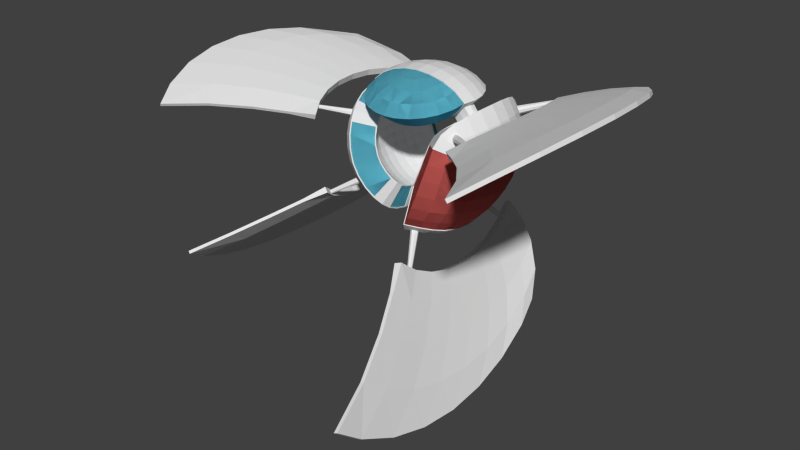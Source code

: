 # Source: motherShip3.blend  (saved by Blender 2.74.0; exported with 4.5.12 LTS)
import bpy
from mathutils import Matrix  # noqa: F401  (used for matrix-valued properties, if any)

bpy.ops.wm.read_factory_settings(use_empty=True)
scene = bpy.context.scene
scene.name = 'Scene'

# ---- collections
col_collection_1 = bpy.data.collections.new('Collection 1'); scene.collection.children.link(col_collection_1)

# ---- materials (node trees are filled in below, after node groups)
mat_shell = bpy.data.materials.new('Shell')
mat_shell.alpha_threshold = 0.0
mat_shell.use_transparent_shadow = False
mat_shell.roughness = 0.5
mat_window = bpy.data.materials.new('Window')
mat_window.alpha_threshold = 0.0
mat_window.use_transparent_shadow = False
mat_window.diffuse_color = (0.1622, 0.6473, 0.8, 1.0)
mat_window.roughness = 0.5
mat_window.line_color = (0.0, 0.0, 0.0, 1.0)
mat_forcefield = bpy.data.materials.new('ForceField')
mat_forcefield.alpha_threshold = 0.0
mat_forcefield.use_transparent_shadow = False
mat_forcefield.diffuse_color = (0.8, 0.167, 0.1491, 1.0)
mat_forcefield.roughness = 0.5
mat_hangar = bpy.data.materials.new('Hangar')
mat_hangar.alpha_threshold = 0.0
mat_hangar.use_transparent_shadow = False
mat_hangar.diffuse_color = (0.2803, 0.8, 0.7325, 1.0)
mat_hangar.roughness = 0.5

# ---- material node trees

# ---- world
world_world = bpy.data.worlds.new('World'); scene.world = world_world
world_world.color = (0.05088, 0.05088, 0.05088)
world_world.use_sun_shadow = False
world_world.sun_shadow_jitter_overblur = 0.0
world_world.cycles.sampling_method = 'MANUAL'
world_world.cycles.sample_map_resolution = 256

# ---- meshes
me_cube_022 = bpy.data.meshes.new('Cube.022')
me_cube_022.from_pydata([(3.167, -6.242, -9.09), (3.824, -6.168, -8.892), (3.353, 5.699, -9.385), (2.781, 6.215, -9.281), (3.525, -6.055, -9.095), (2.968, -6.581, -8.965), (3.948, -6.466, -8.671), (3.763, 6.143, -8.981), (3.23, 6.629, -8.85), (3.429, -6.96, -8.515), (3.648, 5.831, -9.187), (3.564, 6.447, -8.834), (2.99, 5.877, -9.389), (3.106, -6.847, -8.702), (2.911, 6.498, -9.031), (3.757, -6.767, -8.508), (5.241, -9.687, -12.22), (5.619, -9.629, -12.08), (5.177, 9.029, -12.71), (4.834, 9.325, -12.64), (5.451, -9.575, -12.22), (5.116, -9.876, -12.13), (5.681, -9.786, -11.93), (5.397, 9.257, -12.42), (5.076, 9.536, -12.33), (5.369, -10.07, -11.83), (5.342, 9.093, -12.57), (5.273, 9.428, -12.32), (4.964, 9.136, -12.72), (5.188, -10.02, -11.96), (4.898, 9.475, -12.47), (5.563, -9.957, -11.82), (4.938, -9.287, -12.56), (5.282, 2.897, -14.96), (5.422, -0.2942, -15.14), (5.014, 5.969, -14.26), (4.674, 8.796, -13.01), (5.376, -3.475, -14.81), (5.196, -6.515, -13.95), (4.653, -11.66, -10.65), (4.319, 11.25, -11.21), (6.139, -14.28, -12.93), (6.234, -11.69, -15.12), (5.746, 12.58, -13.59), (6.522, -8.343, -16.81), (6.71, -4.727, -17.84), (5.919, 9.888, -15.65), (6.306, 6.472, -17.17), (6.599, 2.816, -18.03), (6.751, -0.9617, -18.25), (5.825, -9.14, -12.22), (5.564, 8.693, -12.66), (6.411, -0.2695, -14.73), (6.346, -3.413, -14.4), (6.254, 2.884, -14.55), (5.948, 5.914, -13.87), (6.128, -6.414, -13.56), (5.19, 11.09, -10.91), (5.519, -11.46, -10.36), (6.182, 12.51, -13.44), (6.572, -14.19, -12.78), (7.122, -11.54, -14.78), (6.811, 9.776, -15.31), (7.74, -0.9369, -17.83), (7.68, -4.657, -17.44), (7.571, 2.795, -17.62), (7.241, 6.407, -16.79), (7.455, -8.231, -16.43), (8.148, -11.33, -20.27), (9.081, -11.2, -19.89), (7.897, 5.823, -20.69), (8.833, 5.746, -20.31), (8.216, 1.582, -21.7), (9.188, 1.553, -21.29), (8.343, -7.134, -21.48), (9.314, -7.056, -21.08), (8.379, -2.783, -21.96), (9.368, -2.758, -21.54), (7.466, 9.82, -18.9), (8.359, 9.698, -18.56), (7.832, -15.24, -18.28), (8.721, -15.08, -17.95), (8.144, -18.0, -15.75), (7.711, -18.1, -15.9), (7.696, 12.71, -16.51), (7.26, 12.79, -16.66), (9.886, -15.61, -23.91), (10.82, -15.48, -23.54), (9.601, 3.876, -24.39), (10.54, 3.787, -24.01), (9.944, -0.9502, -25.55), (10.92, -0.9888, -25.14), (10.09, -10.84, -25.3), (11.06, -10.75, -24.9), (10.12, -5.905, -25.85), (11.11, -5.88, -25.43), (9.127, 8.449, -22.33), (10.02, 8.312, -22.0), (9.544, -20.09, -21.62), (10.43, -19.91, -21.3), (9.833, -23.11, -18.91), (9.4, -23.21, -19.06), (9.325, 11.61, -19.77), (8.89, 11.68, -19.92), (11.65, -20.77, -26.96), (12.11, -20.7, -26.77), (11.33, 0.9971, -27.49), (11.8, 0.944, -27.31), (11.71, -4.402, -28.79), (12.19, -4.428, -28.59), (11.87, -15.44, -28.52), (12.35, -15.39, -28.32), (11.9, -9.929, -29.13), (12.39, -9.917, -28.92), (10.8, 6.126, -25.17), (11.25, 6.048, -25.02), (11.27, -25.8, -24.39), (11.71, -25.7, -24.23), (11.32, -29.11, -21.57), (10.88, -29.21, -21.72), (10.41, 9.511, -23.02), (9.978, 9.588, -23.17), (8.875, -5.659, 4.643), (9.203, -5.609, 4.036), (8.77, 6.302, 3.986), (8.269, 6.821, 4.281), (9.127, -5.477, 4.385), (8.658, -6.003, 4.715), (9.147, -5.924, 3.81), (8.764, 6.711, 3.382), (8.272, 7.197, 3.633), (8.685, -6.421, 4.093), (8.838, 6.415, 3.629), (8.507, 7.008, 3.399), (8.507, 6.486, 4.233), (8.581, -6.29, 4.447), (8.176, 7.083, 3.995), (8.909, -6.234, 3.847), (12.68, -8.919, 5.633), (12.85, -8.876, 5.264), (12.28, 9.835, 4.869), (11.98, 10.13, 5.041), (12.83, -8.81, 5.477), (12.54, -9.112, 5.667), (12.79, -9.046, 5.119), (12.23, 10.04, 4.494), (11.93, 10.32, 4.642), (12.51, -9.331, 5.284), (12.3, 9.886, 4.651), (12.07, 10.21, 4.503), (12.13, 9.946, 5.018), (12.47, -9.267, 5.502), (11.9, 10.27, 4.865), (12.64, -9.222, 5.138), (12.69, -8.489, 6.065), (14.17, 3.858, 6.782), (14.51, 0.6772, 7.01), (13.37, 6.886, 6.276), (12.14, 9.632, 5.452), (14.36, -2.527, 6.998), (13.74, -5.625, 6.699), (11.23, -10.99, 5.046), (10.54, 11.96, 4.27), (13.99, -13.48, 5.791), (15.5, -10.74, 7.124), (13.18, 13.44, 4.881), (16.77, -7.274, 7.919), (17.49, -3.588, 8.303), (14.85, 10.89, 6.393), (16.32, 7.571, 7.417), (17.26, 3.97, 8.048), (17.67, 0.2051, 8.331), (13.08, -8.382, 5.188), (12.54, 9.489, 4.584), (14.93, 0.6562, 6.018), (14.77, -2.51, 6.022), (14.58, 3.8, 5.808), (13.76, 6.788, 5.346), (14.14, -5.566, 5.764), (10.95, 11.77, 3.452), (11.64, -10.83, 4.217), (13.39, 13.35, 4.472), (14.2, -13.4, 5.377), (15.89, -10.62, 6.251), (15.25, 10.74, 5.528), (18.08, 0.1841, 7.339), (17.9, -3.564, 7.327), (17.67, 3.905, 7.075), (16.72, 7.464, 6.49), (17.16, -7.205, 6.986), (20.47, -10.04, 9.43), (20.87, -9.963, 8.499), (19.95, 7.143, 8.849), (20.35, 7.024, 7.925), (21.04, 2.967, 9.605), (21.45, 2.893, 8.633), (21.3, -5.768, 9.9), (21.71, -5.735, 8.925), (21.5, -1.384, 9.945), (21.92, -1.405, 8.952), (18.23, 11.02, 7.626), (18.64, 10.86, 6.766), (18.99, -14.09, 8.475), (19.39, -13.97, 7.606), (17.55, -17.04, 6.625), (17.34, -17.12, 7.039), (16.61, 13.74, 5.584), (16.41, 13.84, 5.992), (24.43, -14.1, 11.07), (24.83, -14.01, 10.14), (23.83, 5.427, 10.41), (24.24, 5.295, 9.49), (25.07, 0.675, 11.29), (25.48, 0.5916, 10.32), (25.37, -9.237, 11.63), (25.78, -9.195, 10.65), (25.59, -4.262, 11.69), (26.01, -4.283, 10.7), (21.88, 9.863, 8.991), (22.29, 9.688, 8.137), (22.74, -18.74, 9.958), (23.15, -18.59, 9.093), (21.16, -21.95, 8.007), (20.96, -22.03, 8.421), (20.11, 12.84, 6.83), (19.9, 12.93, 7.239), (28.02, -19.08, 12.32), (28.22, -19.03, 11.86), (27.35, 2.736, 11.59), (27.56, 2.662, 11.13), (28.74, -2.58, 12.58), (28.94, -2.627, 12.1), (29.07, -13.64, 12.96), (29.28, -13.61, 12.47), (29.31, -8.087, 13.03), (29.52, -8.097, 12.53), (25.16, 7.712, 9.987), (25.37, 7.615, 9.564), (26.13, -24.28, 11.07), (26.34, -24.2, 10.64), (24.31, -27.79, 9.234), (24.11, -27.87, 9.649), (23.24, 10.95, 8.515), (23.04, 11.05, 8.923), (-5.939, -5.088, -5.594), (-6.359, -4.997, -5.207), (-5.721, 4.915, -5.973), (-5.232, 5.322, -6.112), (-6.203, -4.915, -5.472), (-5.757, -5.38, -5.566), (-6.383, -5.241, -4.989), (-5.867, 5.304, -5.528), (-5.398, 5.688, -5.631), (-5.954, -5.677, -5.051), (-5.867, 5.038, -5.719), (-5.651, 5.549, -5.495), (-5.443, 5.048, -6.112), (-5.775, -5.596, -5.312), (-5.228, 5.564, -5.882), (-6.192, -5.501, -4.931), (-8.775, -7.881, -7.139), (-9.008, -7.816, -6.898), (-8.176, 7.78, -7.881), (-7.88, 8.013, -7.957), (-8.929, -7.778, -7.064), (-8.656, -8.044, -7.113), (-9.004, -7.945, -6.755), (-8.228, 7.981, -7.587), (-7.945, 8.2, -7.645), (-8.744, -8.196, -6.787), (-8.248, 7.841, -7.718), (-8.093, 8.119, -7.564), (-8.015, 7.861, -7.967), (-8.653, -8.16, -6.954), (-7.861, 8.141, -7.809), (-8.884, -8.093, -6.716), (-8.656, -7.559, -7.516), (-9.315, 2.652, -9.431), (-9.611, -0.01192, -9.457), (-8.736, 5.212, -9.051), (-7.916, 7.564, -8.288), (-9.576, -2.676, -9.159), (-9.247, -5.228, -8.518), (-7.837, -9.554, -6.129), (-6.899, 9.6, -7.107), (-9.89, -11.69, -7.262), (-10.66, -9.514, -8.927), (-8.789, 10.78, -8.409), (-11.36, -6.701, -10.16), (-11.74, -3.666, -10.94), (-9.773, 8.531, -9.848), (-10.75, 5.689, -10.79), (-11.43, 2.642, -11.26), (-11.77, -0.5131, -11.3), (-9.195, -7.398, -6.937), (-8.464, 7.516, -7.698), (-10.2, 0.05147, -8.784), (-10.16, -2.583, -8.499), (-9.899, 2.684, -8.768), (-9.301, 5.207, -8.417), (-9.806, -5.103, -7.891), (-7.452, 9.51, -6.56), (-8.376, -9.355, -5.597), (-9.065, 10.73, -8.135), (-10.16, -11.59, -6.996), (-11.2, -9.346, -8.353), (-10.32, 8.476, -9.263), (-12.36, -0.4497, -10.63), (-12.32, -3.566, -10.28), (-12.01, 2.667, -10.6), (-11.32, 5.675, -10.16), (-11.92, -6.567, -9.536), (-13.96, -9.128, -12.13), (-14.52, -8.985, -11.51), (-13.26, 5.215, -12.86), (-13.83, 5.191, -12.23), (-14.03, 1.679, -13.42), (-14.61, 1.697, -12.76), (-14.39, -5.61, -13.05), (-14.97, -5.503, -12.39), (-14.42, -1.967, -13.48), (-15.01, -1.904, -12.8), (-12.12, 8.542, -11.74), (-12.68, 8.477, -11.15), (-13.15, -12.42, -10.67), (-13.69, -12.24, -10.1), (-12.57, -14.72, -8.593), (-12.3, -14.82, -8.86), (-11.31, 10.97, -9.905), (-11.04, 11.02, -10.18), (-16.76, -12.64, -14.16), (-17.33, -12.49, -13.55), (-15.96, 3.659, -15.0), (-16.54, 3.624, -14.37), (-16.83, -0.3656, -15.65), (-17.42, -0.3559, -14.99), (-17.24, -8.638, -15.23), (-17.82, -8.523, -14.58), (-17.26, -4.505, -15.72), (-17.86, -4.441, -15.05), (-14.68, 7.465, -13.7), (-15.24, 7.389, -13.12), (-15.85, -16.4, -12.48), (-16.39, -16.21, -11.92), (-15.19, -18.92, -10.27), (-14.93, -19.02, -10.53), (-13.77, 10.12, -11.75), (-13.5, 10.16, -12.02), (-19.4, -16.88, -15.73), (-19.68, -16.8, -15.42), (-18.51, 1.324, -16.66), (-18.8, 1.3, -16.34), (-19.47, -3.179, -17.4), (-19.77, -3.179, -17.07), (-19.93, -12.41, -16.93), (-20.22, -12.34, -16.6), (-19.96, -7.796, -17.48), (-20.25, -7.764, -17.14), (-17.07, 5.594, -15.19), (-17.35, 5.548, -14.91), (-18.38, -21.1, -13.83), (-18.65, -21.0, -13.55), (-17.51, -23.88, -11.63), (-17.24, -23.98, -11.89), (-15.86, 8.41, -13.77), (-15.58, 8.456, -14.04), (-7.661, -4.736, 3.366), (-7.912, -4.668, 2.85), (-7.363, 5.271, 3.251), (-6.947, 5.685, 3.533), (-7.859, -4.57, 3.148), (-7.487, -5.03, 3.421), (-7.863, -4.924, 2.652), (-7.331, 5.633, 2.762), (-6.921, 6.022, 3.006), (-7.495, -5.356, 2.886), (-7.406, 5.379, 2.955), (-7.112, 5.876, 2.795), (-7.149, 5.411, 3.472), (-7.419, -5.261, 3.19), (-6.855, 5.913, 3.307), (-7.67, -5.188, 2.679), (-10.93, -7.428, 3.944), (-11.05, -7.376, 3.632), (-10.27, 8.249, 3.994), (-10.02, 8.485, 4.159), (-11.04, -7.329, 3.813), (-10.81, -7.592, 3.971), (-11.0, -7.514, 3.507), (-10.21, 8.432, 3.691), (-9.961, 8.654, 3.834), (-10.78, -7.762, 3.644), (-10.28, 8.3, 3.813), (-10.07, 8.568, 3.709), (-10.15, 8.334, 4.128), (-10.75, -7.717, 3.83), (-9.943, 8.604, 4.02), (-10.88, -7.664, 3.522), (-10.94, -7.084, 4.319), (-12.01, 3.224, 5.311), (-12.35, 0.5665, 5.375), (-11.27, 5.756, 5.025), (-10.18, 8.057, 4.478), (-12.28, -2.111, 5.255), (-11.8, -4.697, 4.915), (-9.727, -9.159, 3.429), (-8.76, 10.02, 3.63), (-12.1, -11.22, 3.867), (-13.36, -8.948, 5.026), (-10.96, 11.28, 4.103), (-14.39, -6.065, 5.77), (-14.95, -2.989, 6.198), (-12.45, 9.118, 5.215), (-13.76, 6.339, 5.9), (-14.63, 3.326, 6.264), (-15.04, 0.1797, 6.352), (-11.23, -6.957, 3.579), (-10.48, 7.975, 3.735), (-12.66, 0.591, 4.532), (-12.58, -2.055, 4.427), (-12.31, 3.217, 4.482), (-11.57, 5.714, 4.232), (-12.09, -4.608, 4.124), (-9.083, 9.896, 2.927), (-10.04, -8.991, 2.729), (-11.12, 11.21, 3.751), (-12.25, -11.14, 3.517), (-13.65, -8.814, 4.288), (-12.75, 9.03, 4.475), (-15.35, 0.2043, 5.509), (-15.26, -2.927, 5.371), (-14.94, 3.313, 5.436), (-14.07, 6.288, 5.109), (-14.69, -5.968, 4.981), (-17.58, -8.367, 6.804), (-17.88, -8.26, 6.017), (-16.85, 5.992, 6.955), (-17.16, 5.933, 6.166), (-17.86, 2.498, 7.398), (-18.17, 2.478, 6.57), (-18.22, -4.8, 7.321), (-18.53, -4.731, 6.495), (-18.32, -1.138, 7.509), (-18.63, -1.114, 6.666), (-15.32, 9.245, 6.132), (-15.63, 9.147, 5.395), (-16.37, -11.74, 5.913), (-16.67, -11.6, 5.178), (-15.15, -14.16, 4.313), (-14.99, -14.24, 4.663), (-13.85, 11.56, 4.582), (-13.69, 11.62, 4.934), (-21.0, -11.75, 7.892), (-21.3, -11.63, 7.107), (-20.18, 4.571, 8.063), (-20.49, 4.501, 7.276), (-21.32, 0.5942, 8.585), (-21.63, 0.5659, 7.759), (-21.73, -7.688, 8.499), (-22.04, -7.611, 7.673), (-21.84, -3.533, 8.721), (-22.15, -3.508, 7.878), (-18.43, 8.291, 7.104), (-18.74, 8.182, 6.371), (-19.63, -15.6, 6.854), (-19.94, -15.45, 6.124), (-18.29, -18.25, 5.165), (-18.14, -18.33, 5.515), (-16.83, 10.82, 5.47), (-16.66, 10.88, 5.821), (-24.12, -15.88, 8.636), (-24.27, -15.82, 8.245), (-23.2, 2.343, 8.826), (-23.36, 2.301, 8.435), (-24.47, -2.106, 9.419), (-24.63, -2.125, 9.006), (-24.94, -11.34, 9.322), (-25.09, -11.3, 8.91), (-25.06, -6.709, 9.575), (-25.21, -6.697, 9.154), (-21.24, 6.516, 7.746), (-21.4, 6.454, 7.382), (-22.58, -20.21, 7.466), (-22.74, -20.12, 7.104), (-21.06, -23.11, 5.871), (-20.9, -23.2, 6.221), (-19.53, 9.241, 6.7), (-19.37, 9.302, 7.051)], [], [(4, 1, 17, 20), (8, 24, 30, 14), (3, 14, 30, 19), (0, 16, 21, 5), (9, 25, 31, 15), (3, 19, 28, 12), (11, 27, 24, 8), (15, 31, 22, 6), (2, 12, 28, 18), (9, 13, 29, 25), (4, 20, 16, 0), (7, 10, 26, 23), (1, 6, 22, 17), (7, 23, 27, 11), (10, 2, 18, 26), (13, 5, 21, 29), (42, 80, 83, 41), (65, 73, 71, 66), (43, 85, 78, 46), (62, 79, 84, 59), (49, 76, 74, 45), (61, 81, 69, 67), (47, 70, 72, 48), (64, 75, 77, 63), (34, 52, 54, 33), (33, 54, 55, 35), (35, 55, 51, 36), (36, 51, 57, 40), (37, 38, 56, 53), (38, 32, 50, 56), (32, 39, 58, 50), (34, 37, 53, 52), (39, 41, 60, 58), (56, 67, 64, 53), (36, 46, 47, 35), (55, 66, 62, 51), (33, 48, 49, 34), (38, 44, 42, 32), (52, 63, 65, 54), (40, 43, 46, 36), (53, 64, 63, 52), (37, 45, 44, 38), (34, 49, 45, 37), (50, 61, 67, 56), (57, 59, 43, 40), (51, 62, 59, 57), (35, 47, 48, 33), (32, 42, 41, 39), (54, 65, 66, 55), (58, 60, 61, 50), (77, 95, 91, 73), (71, 89, 97, 79), (84, 102, 103, 85), (69, 87, 93, 75), (68, 86, 98, 80), (74, 92, 86, 68), (82, 100, 99, 81), (78, 96, 88, 70), (41, 83, 82, 60), (60, 82, 81, 61), (48, 72, 76, 49), (46, 78, 70, 47), (67, 69, 75, 64), (45, 74, 68, 44), (66, 71, 79, 62), (44, 68, 80, 42), (63, 77, 73, 65), (59, 84, 85, 43), (96, 114, 106, 88), (90, 108, 112, 94), (91, 109, 107, 89), (101, 119, 118, 100), (97, 115, 120), (98, 116, 119, 101), (99, 117, 105, 87), (102, 97, 120), (70, 88, 90, 72), (75, 93, 95, 77), (76, 94, 92, 74), (85, 103, 96, 78), (81, 99, 87, 69), (80, 98, 101, 83), (79, 97, 102, 84), (83, 101, 100, 82), (73, 91, 89, 71), (72, 90, 94, 76), (112, 113, 111, 110), (116, 117, 118, 119), (104, 105, 117, 116), (110, 111, 105, 104), (114, 121, 120, 115), (106, 114, 115, 107), (108, 106, 107, 109), (112, 108, 109, 113), (100, 118, 117, 99), (92, 110, 104, 86), (86, 104, 116, 98), (87, 105, 111, 93), (102, 120, 121, 103), (89, 107, 115, 97), (95, 113, 109, 91), (88, 106, 108, 90), (93, 111, 113, 95), (94, 112, 110, 92), (126, 142, 139, 123), (130, 136, 152, 146), (125, 141, 152, 136), (122, 127, 143, 138), (131, 137, 153, 147), (125, 134, 150, 141), (133, 130, 146, 149), (137, 128, 144, 153), (124, 140, 150, 134), (131, 147, 151, 135), (126, 122, 138, 142), (129, 145, 148, 132), (123, 139, 144, 128), (129, 133, 149, 145), (132, 148, 140, 124), (135, 151, 143, 127), (164, 163, 205, 202), (187, 188, 193, 195), (165, 168, 200, 207), (184, 181, 206, 201), (171, 167, 196, 198), (183, 189, 191, 203), (169, 170, 194, 192), (186, 185, 199, 197), (156, 155, 176, 174), (155, 157, 177, 176), (157, 158, 173, 177), (158, 162, 179, 173), (159, 175, 178, 160), (160, 178, 172, 154), (154, 172, 180, 161), (156, 174, 175, 159), (161, 180, 182, 163), (178, 175, 186, 189), (158, 157, 169, 168), (177, 173, 184, 188), (155, 156, 171, 170), (160, 154, 164, 166), (174, 176, 187, 185), (162, 158, 168, 165), (175, 174, 185, 186), (159, 160, 166, 167), (156, 159, 167, 171), (172, 178, 189, 183), (179, 162, 165, 181), (173, 179, 181, 184), (157, 155, 170, 169), (154, 161, 163, 164), (176, 177, 188, 187), (180, 172, 183, 182), (199, 195, 213, 217), (193, 201, 219, 211), (206, 207, 225, 224), (191, 197, 215, 209), (190, 202, 220, 208), (196, 190, 208, 214), (204, 203, 221, 222), (200, 192, 210, 218), (163, 182, 204, 205), (182, 183, 203, 204), (170, 171, 198, 194), (168, 169, 192, 200), (189, 186, 197, 191), (167, 166, 190, 196), (188, 184, 201, 193), (166, 164, 202, 190), (185, 187, 195, 199), (181, 165, 207, 206), (218, 210, 228, 236), (212, 216, 234, 230), (213, 211, 229, 231), (223, 222, 240, 241), (121, 96, 103), (220, 223, 241, 238), (221, 209, 227, 239), (114, 96, 121), (192, 194, 212, 210), (197, 199, 217, 215), (198, 196, 214, 216), (207, 200, 218, 225), (203, 191, 209, 221), (202, 205, 223, 220), (201, 206, 224, 219), (205, 204, 222, 223), (195, 193, 211, 213), (194, 198, 216, 212), (234, 232, 233, 235), (238, 241, 240, 239), (226, 238, 239, 227), (232, 226, 227, 233), (236, 237, 242, 243), (228, 229, 237, 236), (230, 231, 229, 228), (234, 235, 231, 230), (222, 221, 239, 240), (214, 208, 226, 232), (208, 220, 238, 226), (209, 215, 233, 227), (224, 225, 243, 242), (211, 219, 237, 229), (217, 213, 231, 235), (210, 212, 230, 228), (215, 217, 235, 233), (216, 214, 232, 234), (236, 243, 218), (243, 225, 218), (219, 242, 237), (224, 242, 219), (248, 264, 261, 245), (252, 258, 274, 268), (247, 263, 274, 258), (244, 249, 265, 260), (253, 259, 275, 269), (247, 256, 272, 263), (255, 252, 268, 271), (259, 250, 266, 275), (246, 262, 272, 256), (253, 269, 273, 257), (248, 244, 260, 264), (251, 267, 270, 254), (245, 261, 266, 250), (251, 255, 271, 267), (254, 270, 262, 246), (257, 273, 265, 249), (286, 285, 327, 324), (309, 310, 315, 317), (287, 290, 322, 329), (306, 303, 328, 323), (293, 289, 318, 320), (305, 311, 313, 325), (291, 292, 316, 314), (308, 307, 321, 319), (278, 277, 298, 296), (277, 279, 299, 298), (279, 280, 295, 299), (280, 284, 301, 295), (281, 297, 300, 282), (282, 300, 294, 276), (276, 294, 302, 283), (278, 296, 297, 281), (283, 302, 304, 285), (300, 297, 308, 311), (280, 279, 291, 290), (299, 295, 306, 310), (277, 278, 293, 292), (282, 276, 286, 288), (296, 298, 309, 307), (284, 280, 290, 287), (297, 296, 307, 308), (281, 282, 288, 289), (278, 281, 289, 293), (294, 300, 311, 305), (301, 284, 287, 303), (295, 301, 303, 306), (279, 277, 292, 291), (276, 283, 285, 286), (298, 299, 310, 309), (302, 294, 305, 304), (321, 317, 335, 339), (315, 323, 341, 333), (328, 329, 347, 346), (313, 319, 337, 331), (312, 324, 342, 330), (318, 312, 330, 336), (326, 325, 343, 344), (322, 314, 332, 340), (285, 304, 326, 327), (304, 305, 325, 326), (292, 293, 320, 316), (290, 291, 314, 322), (311, 308, 319, 313), (289, 288, 312, 318), (310, 306, 323, 315), (288, 286, 324, 312), (307, 309, 317, 321), (303, 287, 329, 328), (340, 332, 350, 358), (334, 338, 356, 352), (335, 333, 351, 353), (345, 344, 362, 363), (341, 364, 359), (342, 345, 363, 360), (343, 331, 349, 361), (346, 364, 341), (314, 316, 334, 332), (319, 321, 339, 337), (320, 318, 336, 338), (329, 322, 340, 347), (325, 313, 331, 343), (324, 327, 345, 342), (323, 328, 346, 341), (327, 326, 344, 345), (317, 315, 333, 335), (316, 320, 338, 334), (356, 354, 355, 357), (360, 363, 362, 361), (348, 360, 361, 349), (354, 348, 349, 355), (358, 359, 364, 365), (350, 351, 359, 358), (352, 353, 351, 350), (356, 357, 353, 352), (344, 343, 361, 362), (336, 330, 348, 354), (330, 342, 360, 348), (331, 337, 355, 349), (346, 347, 365, 364), (333, 341, 359, 351), (339, 335, 353, 357), (332, 334, 352, 350), (337, 339, 357, 355), (338, 336, 354, 356), (370, 367, 383, 386), (374, 390, 396, 380), (369, 380, 396, 385), (366, 382, 387, 371), (375, 391, 397, 381), (369, 385, 394, 378), (377, 393, 390, 374), (381, 397, 388, 372), (368, 378, 394, 384), (375, 379, 395, 391), (370, 386, 382, 366), (373, 376, 392, 389), (367, 372, 388, 383), (373, 389, 393, 377), (376, 368, 384, 392), (379, 371, 387, 395), (408, 446, 449, 407), (431, 439, 437, 432), (409, 451, 444, 412), (428, 445, 450, 425), (415, 442, 440, 411), (427, 447, 435, 433), (413, 436, 438, 414), (430, 441, 443, 429), (400, 418, 420, 399), (399, 420, 421, 401), (401, 421, 417, 402), (402, 417, 423, 406), (403, 404, 422, 419), (404, 398, 416, 422), (398, 405, 424, 416), (400, 403, 419, 418), (405, 407, 426, 424), (422, 433, 430, 419), (402, 412, 413, 401), (421, 432, 428, 417), (399, 414, 415, 400), (404, 410, 408, 398), (418, 429, 431, 420), (406, 409, 412, 402), (419, 430, 429, 418), (403, 411, 410, 404), (400, 415, 411, 403), (416, 427, 433, 422), (423, 425, 409, 406), (417, 428, 425, 423), (401, 413, 414, 399), (398, 408, 407, 405), (420, 431, 432, 421), (424, 426, 427, 416), (443, 461, 457, 439), (437, 455, 463, 445), (450, 468, 469, 451), (435, 453, 459, 441), (434, 452, 464, 446), (440, 458, 452, 434), (448, 466, 465, 447), (444, 462, 454, 436), (407, 449, 448, 426), (426, 448, 447, 427), (414, 438, 442, 415), (412, 444, 436, 413), (433, 435, 441, 430), (411, 440, 434, 410), (432, 437, 445, 428), (410, 434, 446, 408), (429, 443, 439, 431), (425, 450, 451, 409), (462, 480, 472, 454), (456, 474, 478, 460), (457, 475, 473, 455), (467, 485, 484, 466), (365, 347, 340), (464, 482, 485, 467), (465, 483, 471, 453), (358, 365, 340), (436, 454, 456, 438), (441, 459, 461, 443), (442, 460, 458, 440), (451, 469, 462, 444), (447, 465, 453, 435), (446, 464, 467, 449), (445, 463, 468, 450), (449, 467, 466, 448), (439, 457, 455, 437), (438, 456, 460, 442), (478, 479, 477, 476), (482, 483, 484, 485), (470, 471, 483, 482), (476, 477, 471, 470), (480, 487, 486, 481), (472, 480, 481, 473), (474, 472, 473, 475), (478, 474, 475, 479), (466, 484, 483, 465), (458, 476, 470, 452), (452, 470, 482, 464), (453, 471, 477, 459), (468, 486, 487, 469), (455, 473, 481, 463), (461, 479, 475, 457), (454, 472, 474, 456), (459, 477, 479, 461), (460, 478, 476, 458), (480, 462, 487), (487, 462, 469), (463, 481, 486), (468, 463, 486)])
me_cube_022.materials.append(mat_shell)
me_cube_022.use_remesh_preserve_volume = False
me_cube_022.use_remesh_preserve_attributes = False
me_cube_022.use_mirror_vertex_groups = False
me_cube_022.update()
me_cube_003 = bpy.data.meshes.new('Cube.003')
me_cube_003.from_pydata([(5.965, -1.524, 5.881), (2.353, -1.819, 5.584), (2.44, -1.201, 5.712), (5.078, -3.069, 7.517), (5.021, -2.674, 4.905), (3.53, -1.155, 5.19), (1.803, -2.337, 8.953), (1.204, -1.562, 5.961), (4.306, -2.292, 4.215), (6.376, -3.393, 6.309), (-2.401e-10, -1.898, 9.208), (3.389, -2.047, 5.005), (5.289, -1.732, 7.794), (5.27, -1.347, 5.18), (5.684, -3.026, 5.57), (3.522, -2.723, 8.387), (6.688, -1.709, 6.657), (4.519, -1.154, 4.451), (1.864, -1.864, 9.051), (1.246, -1.246, 6.027), (3.653, -1.798, 8.579), (-2.401e-10, -1.269, 6.132), (3.152, -3.584, 8.209), (5.015, -4.405, 5.284), (2.104, -2.393, 5.465), (3.017, -2.873, 4.834), (4.522, -4.306, 7.261), (1.619, -2.778, 8.861), (4.43, -3.892, 4.653), (1.08, -1.857, 5.9), (3.799, -3.337, 3.999), (5.63, -4.941, 5.988), (2.567, -4.321, 8.057), (3.034, -4.218, 3.816), (1.713, -2.885, 5.363), (2.44, -3.576, 4.689), (0.882, -2.11, 5.848), (3.657, -5.361, 7.043), (1.324, -3.158, 8.783), (4.5, -6.247, 5.718), (3.537, -4.919, 4.44), (4.005, -5.568, 5.044), (1.807, -4.885, 7.94), (2.722, -6.435, 4.864), (2.062, -4.874, 3.681), (1.696, -4.11, 4.578), (2.543, -6.16, 6.877), (0.9396, -3.45, 8.723), (3.063, -7.222, 5.516), (0.624, -2.304, 5.808), (2.402, -5.685, 4.282), (1.204, -3.261, 5.285), (0.9237, -5.237, 7.867), (0.9492, -5.263, 3.6), (0.6141, -3.496, 5.237), (0.8367, -4.436, 4.511), (1.256, -6.65, 6.776), (0.4908, -3.634, 8.684), (0.3235, -2.426, 5.783), (1.418, -7.799, 5.397), (1.104, -6.137, 4.188), (1.254, -6.948, 4.758), (0.0, -7.071, 4.733), (0.0, -5.356, 3.581), (0.0, -2.468, 5.774), (0.0, -6.244, 4.166), (0.0, -7.94, 5.368), (0.0, -3.699, 8.671), (0.0, -6.797, 6.746), (0.0, -4.534, 4.491), (0.0, -3.573, 5.221), (0.0, -5.353, 7.843), (5.965, -1.524, 5.881), (2.353, -1.819, 5.584), (2.44, -1.201, 5.712), (5.078, -3.069, 7.517), (5.021, -2.674, 4.905), (3.53, -1.155, 5.19), (1.803, -2.337, 8.953), (1.204, -1.562, 5.961), (4.306, -2.292, 4.215), (6.376, -3.393, 6.309), (-2.401e-10, -1.898, 9.208), (3.389, -2.047, 5.005), (5.289, -1.732, 7.794), (5.27, -1.347, 5.18), (5.684, -3.026, 5.57), (3.522, -2.723, 8.387), (6.688, -1.709, 6.657), (4.519, -1.154, 4.451), (1.864, -1.864, 9.051), (1.246, -1.246, 6.027), (3.653, -1.798, 8.579), (-2.401e-10, -1.269, 6.132), (3.152, -3.584, 8.209), (5.015, -4.405, 5.284), (2.104, -2.393, 5.465), (3.017, -2.873, 4.834), (4.522, -4.306, 7.261), (1.619, -2.778, 8.861), (4.43, -3.892, 4.653), (1.08, -1.857, 5.9), (3.799, -3.337, 3.999), (5.63, -4.941, 5.988), (2.567, -4.321, 8.057), (3.034, -4.218, 3.816), (1.713, -2.885, 5.363), (2.44, -3.576, 4.689), (0.882, -2.11, 5.848), (3.657, -5.361, 7.043), (1.324, -3.158, 8.783), (4.5, -6.247, 5.718), (3.537, -4.919, 4.44), (4.005, -5.568, 5.044), (1.807, -4.885, 7.94), (2.722, -6.435, 4.864), (2.062, -4.874, 3.681), (1.696, -4.11, 4.578), (2.543, -6.16, 6.877), (0.9396, -3.45, 8.723), (3.063, -7.222, 5.516), (0.624, -2.304, 5.808), (2.402, -5.685, 4.282), (1.204, -3.261, 5.285), (0.9237, -5.237, 7.867), (0.9492, -5.263, 3.6), (0.6141, -3.496, 5.237), (0.8367, -4.436, 4.511), (1.256, -6.65, 6.776), (0.4908, -3.634, 8.684), (0.3235, -2.426, 5.783), (1.418, -7.799, 5.397), (1.104, -6.137, 4.188), (1.254, -6.948, 4.758), (0.0, -7.071, 4.733), (0.0, -5.356, 3.581), (0.0, -2.468, 5.774), (0.0, -6.244, 4.166), (0.0, -7.94, 5.368), (0.0, -3.699, 8.671), (0.0, -6.797, 6.746), (0.0, -4.534, 4.491), (0.0, -3.573, 5.221), (0.0, -5.353, 7.843)], [], [(0, 14, 9, 16), (1, 7, 29, 24), (4, 8, 30, 28), (33, 44, 50, 40), (25, 24, 34, 35), (22, 26, 37, 32), (42, 46, 56, 52), (44, 53, 60, 50), (32, 37, 46, 42), (2, 19, 7, 1), (21, 7, 19), (5, 2, 1, 11), (16, 9, 3, 12), (0, 13, 4, 14), (20, 12, 3, 15), (5, 11, 8, 17), (18, 20, 15, 6), (13, 17, 8, 4), (14, 4, 28, 23), (7, 21, 29), (11, 1, 24, 25), (9, 31, 26, 3), (24, 29, 36, 34), (26, 31, 39, 37), (28, 30, 33, 40), (31, 23, 41, 39), (21, 36, 29), (14, 23, 31, 9), (15, 3, 26, 22), (11, 25, 30, 8), (6, 15, 22, 27), (41, 40, 50, 43), (36, 21, 49), (41, 43, 48, 39), (35, 34, 51, 45), (35, 45, 44, 33), (32, 42, 47, 38), (34, 36, 49, 51), (37, 39, 48, 46), (28, 40, 41, 23), (22, 32, 38, 27), (25, 35, 33, 30), (47, 42, 52, 57), (48, 59, 56, 46), (43, 50, 60, 61), (49, 21, 58), (43, 61, 59, 48), (45, 51, 54, 55), (45, 55, 53, 44), (54, 70, 69, 55), (21, 64, 58), (53, 55, 69, 63), (58, 64, 70, 54), (57, 52, 71, 67), (59, 66, 68, 56), (52, 56, 68, 71), (61, 60, 65, 62), (61, 62, 66, 59), (49, 58, 54, 51), (60, 53, 63, 65), (10, 27, 38), (18, 6, 10), (10, 6, 27), (10, 38, 47), (10, 47, 57), (57, 67, 10), (72, 88, 81, 86), (73, 96, 101, 79), (76, 100, 102, 80), (105, 112, 122, 116), (97, 107, 106, 96), (94, 104, 109, 98), (114, 124, 128, 118), (116, 122, 132, 125), (104, 114, 118, 109), (74, 73, 79, 91), (93, 91, 79), (77, 83, 73, 74), (88, 84, 75, 81), (72, 86, 76, 85), (92, 87, 75, 84), (77, 89, 80, 83), (90, 78, 87, 92), (85, 76, 80, 89), (86, 95, 100, 76), (79, 101, 93), (83, 97, 96, 73), (81, 75, 98, 103), (96, 106, 108, 101), (98, 109, 111, 103), (100, 112, 105, 102), (103, 111, 113, 95), (93, 101, 108), (86, 81, 103, 95), (87, 94, 98, 75), (83, 80, 102, 97), (78, 99, 94, 87), (113, 115, 122, 112), (108, 121, 93), (113, 111, 120, 115), (107, 117, 123, 106), (107, 105, 116, 117), (104, 110, 119, 114), (106, 123, 121, 108), (109, 118, 120, 111), (100, 95, 113, 112), (94, 99, 110, 104), (97, 102, 105, 107), (119, 129, 124, 114), (120, 118, 128, 131), (115, 133, 132, 122), (121, 130, 93), (115, 120, 131, 133), (117, 127, 126, 123), (117, 116, 125, 127), (126, 127, 141, 142), (93, 130, 136), (125, 135, 141, 127), (130, 126, 142, 136), (129, 139, 143, 124), (131, 128, 140, 138), (124, 143, 140, 128), (133, 134, 137, 132), (133, 131, 138, 134), (121, 123, 126, 130), (132, 137, 135, 125), (82, 110, 99), (90, 82, 78), (82, 99, 78), (82, 119, 110), (82, 129, 119), (129, 82, 139)])
me_cube_003.materials.append(mat_window)
me_cube_003.use_remesh_preserve_volume = False
me_cube_003.use_remesh_preserve_attributes = False
me_cube_003.use_mirror_vertex_groups = False
me_cube_003.update()
me_cube_002 = bpy.data.meshes.new('Cube.002')
me_cube_002.from_pydata([(3.227, -8.194, -7.385), (7.341, -8.194, 3.333), (7.117, 8.877, 1.584), (7.341, 8.194, 3.333), (3.227, 8.194, -7.385), (10.48, -2.518e-06, -4.022), (10.3, 2.277, -3.953), (11.11, -2.958e-06, -1.827), (11.2, -3.065e-06, 2.622), (8.869, -6.454, -3.404), (7.971, 6.341, -5.284), (8.022, 2.157, -7.772), (5.575, 5.744, -8.291), (11.0, 2.079, 2.576), (10.37, 4.381, -1.669), (9.459, 6.341, -1.407), (9.732, 6.077, 0.5808), (9.459, -6.341, -1.407), (11.16, -2.157, 0.4082), (10.61, -4.215, 0.4427), (9.732, -6.077, 0.5808), (8.022, -2.157, -7.772), (7.971, -6.341, -5.284), (6.843, -6.077, -6.943), (4.229, -8.877, -5.94), (7.117, -8.877, 1.584), (6.664, 9.335, -0.3339), (4.229, 8.877, -5.94), (6.76, 8.023, -4.776), (8.559, 7.659, 0.9267), (4.681, -7.147, -7.746), (6.76, -8.023, -4.776), (7.623, -8.165, -2.926), (8.559, -7.659, 0.9267), (6.025, 9.5, -2.313), (5.176, -9.335, -4.211), (6.025, -9.5, -2.313), (9.761, 4.46, -3.747), (8.869, 6.454, -3.404), (7.623, 8.165, -2.926), (9.319, 2.237, -5.973), (9.481, -2.015e-06, -6.079), (8.819, 4.381, -5.696), (6.455, 2.079, -9.273), (8.162, -1.479e-06, -7.91), (7.587, 4.215, -7.427), (6.122, 4.034, -8.863), (6.843, 6.077, -6.943), (5.741, 7.659, -6.416), (6.569, -5.305e-07, -9.438), (4.681, 7.147, -7.746), (11.36, -3.279e-06, 0.4169), (10.92, 2.237, -1.797), (11.16, 2.157, 0.4082), (8.22, 8.023, -0.9742), (10.61, 4.215, 0.4427), (10.48, 4.034, 2.494), (9.692, 5.744, 2.434), (8.663, 7.147, 2.628), (10.3, -2.277, -3.953), (9.761, -4.46, -3.747), (10.92, -2.237, -1.797), (10.37, -4.381, -1.669), (11.0, -2.079, 2.576), (8.22, -8.023, -0.9742), (10.48, -4.034, 2.494), (9.692, -5.744, 2.434), (8.663, -7.147, 2.628), (9.319, -2.237, -5.973), (8.819, -4.381, -5.696), (6.455, -2.079, -9.273), (7.587, -4.215, -7.427), (6.122, -4.034, -8.863), (5.741, -7.659, -6.416), (5.575, -5.744, -8.291), (6.664, -9.335, -0.3339), (5.176, 9.335, -4.211), (2.331, -5.064, -3.341), (1.802, -4.662, -4.184), (2.868, -5.324, -2.36), (3.349, -5.417, -1.286), (3.71, -5.324, -0.1653), (3.968, -5.064, 0.923), (4.142, -4.662, 1.903), (1.802, 4.666, -4.187), (2.331, 5.064, -3.341), (2.868, 5.324, -2.36), (3.349, 5.417, -1.286), (3.71, 5.324, -0.1653), (3.968, 5.064, 0.923), (4.141, 4.666, 1.906), (3.227, -8.194, -7.385), (7.341, -8.194, 3.333), (7.117, 8.877, 1.584), (7.341, 8.194, 3.333), (3.227, 8.194, -7.385), (10.48, -2.518e-06, -4.022), (10.3, 2.277, -3.953), (11.11, -2.958e-06, -1.827), (11.2, -3.065e-06, 2.622), (8.869, -6.454, -3.404), (7.971, 6.341, -5.284), (8.022, 2.157, -7.772), (5.575, 5.744, -8.291), (11.0, 2.079, 2.576), (10.37, 4.381, -1.669), (9.459, 6.341, -1.407), (9.732, 6.077, 0.5808), (9.459, -6.341, -1.407), (11.16, -2.157, 0.4082), (10.61, -4.215, 0.4427), (9.732, -6.077, 0.5808), (8.022, -2.157, -7.772), (7.971, -6.341, -5.284), (6.843, -6.077, -6.943), (4.229, -8.877, -5.94), (7.117, -8.877, 1.584), (6.664, 9.335, -0.3339), (4.229, 8.877, -5.94), (6.76, 8.023, -4.776), (8.559, 7.659, 0.9267), (4.681, -7.147, -7.746), (6.76, -8.023, -4.776), (7.623, -8.165, -2.926), (8.559, -7.659, 0.9267), (6.025, 9.5, -2.313), (5.176, -9.335, -4.211), (6.025, -9.5, -2.313), (9.761, 4.46, -3.747), (8.869, 6.454, -3.404), (7.623, 8.165, -2.926), (9.319, 2.237, -5.973), (9.481, -2.015e-06, -6.079), (8.819, 4.381, -5.696), (6.455, 2.079, -9.273), (8.162, -1.479e-06, -7.91), (7.587, 4.215, -7.427), (6.122, 4.034, -8.863), (6.843, 6.077, -6.943), (5.741, 7.659, -6.416), (6.569, -5.305e-07, -9.438), (4.681, 7.147, -7.746), (11.36, -3.279e-06, 0.4169), (10.92, 2.237, -1.797), (11.16, 2.157, 0.4082), (8.22, 8.023, -0.9742), (10.61, 4.215, 0.4427), (10.48, 4.034, 2.494), (9.692, 5.744, 2.434), (8.663, 7.147, 2.628), (10.3, -2.277, -3.953), (9.761, -4.46, -3.747), (10.92, -2.237, -1.797), (10.37, -4.381, -1.669), (11.0, -2.079, 2.576), (8.22, -8.023, -0.9742), (10.48, -4.034, 2.494), (9.692, -5.744, 2.434), (8.663, -7.147, 2.628), (9.319, -2.237, -5.973), (8.819, -4.381, -5.696), (6.455, -2.079, -9.273), (7.587, -4.215, -7.427), (6.122, -4.034, -8.863), (5.741, -7.659, -6.416), (5.575, -5.744, -8.291), (6.664, -9.335, -0.3339), (5.176, 9.335, -4.211), (2.331, -5.064, -3.341), (1.802, -4.662, -4.184), (2.868, -5.324, -2.36), (3.349, -5.417, -1.286), (3.71, -5.324, -0.1653), (3.968, -5.064, 0.923), (4.142, -4.662, 1.903), (1.802, 4.666, -4.187), (2.331, 5.064, -3.341), (2.868, 5.324, -2.36), (3.349, 5.417, -1.286), (3.71, 5.324, -0.1653), (3.968, 5.064, 0.923), (4.141, 4.666, 1.906)], [], [(9, 32, 31, 22), (59, 60, 69, 68), (59, 61, 62, 60), (76, 28, 48, 27), (75, 64, 33, 25), (23, 73, 30, 74), (22, 31, 73, 23), (5, 41, 40, 6), (6, 40, 42, 37), (37, 42, 10, 38), (38, 10, 28, 39), (41, 44, 11, 40), (40, 11, 45, 42), (42, 45, 47, 10), (10, 47, 48, 28), (44, 49, 43, 11), (11, 43, 46, 45), (45, 46, 12, 47), (47, 12, 50, 48), (5, 6, 52, 7), (7, 52, 53, 51), (51, 53, 13, 8), (6, 37, 14, 52), (52, 14, 55, 53), (53, 55, 56, 13), (37, 38, 15, 14), (14, 15, 16, 55), (55, 16, 57, 56), (38, 39, 54, 15), (15, 54, 29, 16), (16, 29, 58, 57), (5, 7, 61, 59), (60, 62, 17, 9), (9, 17, 64, 32), (7, 51, 18, 61), (61, 18, 19, 62), (62, 19, 20, 17), (17, 20, 33, 64), (51, 8, 63, 18), (18, 63, 65, 19), (19, 65, 66, 20), (20, 66, 67, 33), (5, 59, 68, 41), (41, 68, 21, 44), (44, 21, 70, 49), (68, 69, 71, 21), (21, 71, 72, 70), (60, 9, 22, 69), (69, 22, 23, 71), (71, 23, 74, 72), (36, 35, 31, 32), (35, 24, 73, 31), (24, 0, 30, 73), (36, 32, 64, 75), (25, 33, 67, 1), (34, 26, 54, 39), (26, 2, 29, 54), (2, 3, 58, 29), (34, 39, 28, 76), (27, 48, 50, 4), (84, 85, 27, 4), (27, 85, 86, 76), (76, 86, 87, 34), (34, 87, 88, 26), (26, 88, 89, 2), (2, 89, 90, 3), (1, 83, 82, 25), (25, 82, 81, 75), (75, 81, 80, 36), (36, 80, 79, 35), (35, 79, 77, 24), (24, 77, 78, 0), (100, 113, 122, 123), (150, 159, 160, 151), (150, 151, 153, 152), (167, 118, 139, 119), (166, 116, 124, 155), (114, 165, 121, 164), (113, 114, 164, 122), (96, 97, 131, 132), (97, 128, 133, 131), (128, 129, 101, 133), (129, 130, 119, 101), (132, 131, 102, 135), (131, 133, 136, 102), (133, 101, 138, 136), (101, 119, 139, 138), (135, 102, 134, 140), (102, 136, 137, 134), (136, 138, 103, 137), (138, 139, 141, 103), (96, 98, 143, 97), (98, 142, 144, 143), (142, 99, 104, 144), (97, 143, 105, 128), (143, 144, 146, 105), (144, 104, 147, 146), (128, 105, 106, 129), (105, 146, 107, 106), (146, 147, 148, 107), (129, 106, 145, 130), (106, 107, 120, 145), (107, 148, 149, 120), (96, 150, 152, 98), (151, 100, 108, 153), (100, 123, 155, 108), (98, 152, 109, 142), (152, 153, 110, 109), (153, 108, 111, 110), (108, 155, 124, 111), (142, 109, 154, 99), (109, 110, 156, 154), (110, 111, 157, 156), (111, 124, 158, 157), (96, 132, 159, 150), (132, 135, 112, 159), (135, 140, 161, 112), (159, 112, 162, 160), (112, 161, 163, 162), (151, 160, 113, 100), (160, 162, 114, 113), (162, 163, 165, 114), (127, 123, 122, 126), (126, 122, 164, 115), (115, 164, 121, 91), (127, 166, 155, 123), (116, 92, 158, 124), (125, 130, 145, 117), (117, 145, 120, 93), (93, 120, 149, 94), (125, 167, 119, 130), (118, 95, 141, 139), (175, 95, 118, 176), (118, 167, 177, 176), (167, 125, 178, 177), (125, 117, 179, 178), (117, 93, 180, 179), (93, 94, 181, 180), (92, 116, 173, 174), (116, 166, 172, 173), (166, 127, 171, 172), (127, 126, 170, 171), (126, 115, 168, 170), (115, 91, 169, 168)])
me_cube_002.materials.append(mat_forcefield)
me_cube_002.materials.append(mat_shell)
me_cube_002.materials.append(mat_hangar)
me_cube_002.use_remesh_preserve_volume = False
me_cube_002.use_remesh_preserve_attributes = False
me_cube_002.use_mirror_vertex_groups = False
me_cube_002.update()
me_cube_005 = bpy.data.meshes.new('Cube.005')
me_cube_005.from_pydata([(1.864, -4.612, -4.187), (4.187, -4.612, 1.864), (4.02, 5.015, 0.895), (4.187, 4.612, 1.864), (1.864, 4.612, -4.187), (7.346, -8.09, 3.272), (1.264, -1.264, 6.124), (3.582, -1.173, 5.273), (5.236, -1.715, 7.71), (4.679, 3.241, 3.144), (5.234, -1.173, 3.639), (2.409, 5.686, -9.588), (9.181, 2.058, 6.386), (8.774, 3.993, 6.057), (9.181, -2.058, 6.386), (6.845, -1.534, 4.761), (1.902, 1.534, -8.116), (8.207, -5.686, 5.517), (8.774, -3.993, 6.057), (2.469, -3.993, -10.37), (2.551, -2.058, -10.89), (2.469, 3.993, -10.37), (2.551, 2.058, -10.89), (1.373, -3.241, -5.467), (1.408, -2.276, -5.912), (1.373, 3.241, -5.467), (1.408, 2.276, -5.912), (1.481, 1.207e-07, -6.317), (1.454, -1.173, -6.207), (5.234, 1.173, 3.639), (5.002, 2.276, 3.451), (5.918, -1.423e-06, -2.272), (5.817, 1.286, -2.233), (6.278, -1.671e-06, -1.032), (6.316, -1.961e-06, 1.481), (5.01, -3.646, -1.923), (4.503, 3.582, -2.985), (4.532, 1.218, -4.391), (3.144, 3.241, -4.679), (6.207, 1.173, 1.454), (5.855, 2.475, -0.9427), (5.343, 3.582, -0.7947), (5.497, 3.433, 0.3281), (5.343, -3.582, -0.7947), (6.306, -1.218, 0.2306), (5.993, -2.381, 0.2501), (5.497, -3.433, 0.3281), (4.532, -1.218, -4.391), (4.503, -3.582, -2.985), (3.866, -3.433, -3.922), (2.389, -5.015, -3.355), (4.02, -5.015, 0.895), (3.764, 5.273, -0.1886), (2.389, 5.015, -3.355), (2.319, 3.135, -5.208), (2.607, 1.15, -5.855), (2.489, -2.221, -5.589), (2.319, -3.135, -5.208), (3.819, 4.532, -2.698), (4.835, 4.326, 0.5235), (2.64, -4.031, -4.371), (3.819, -4.532, -2.698), (4.306, -4.613, -1.653), (4.835, -4.326, 0.5235), (5.208, 3.135, 2.319), (5.589, 2.221, 2.489), (5.855, -1.15, 2.607), (5.589, -2.221, 2.489), (4.371, 4.031, 2.64), (2.475, -1.218, 5.804), (1.151, 4.509, 4.55), (2.239, 4.036, 4.55), (3.277, 3.277, 4.55), (3.066, 3.066, 4.782), (2.519, 0.0, 5.906), (3.433, 2.276, 5.015), (5.28, -0.5973, 3.671), (4.584, 0.5949, 4.55), (1.467, 0.5973, -6.261), (2.574, 1.048, -10.98), (4.573, 2.018, -10.27), (4.365, 3.897, -9.803), (4.654, 6.559e-08, -10.45), (2.574, -1.048, -10.98), (5.897, -1.505, 5.952), (2.409, -5.686, -9.588), (4.068, -5.499, -9.135), (9.805, 3.897, 4.367), (9.137, 5.499, 4.07), (10.27, -2.018, 4.575), (9.262, -1.048, 6.442), (7.668, -7.072, 4.634), (9.137, -5.499, 4.07), (4.632, 7.072, -7.666), (10.45, -3.067e-06, 4.656), (10.89, 2.058, 2.553), (9.59, 5.686, 2.411), (8.573, 7.072, 2.601), (10.89, -2.058, 2.553), (8.573, -7.072, 2.601), (6.384, -2.058, -9.179), (6.055, -3.993, -8.772), (1.847, -1.847, 8.954), (7.346, 8.09, 3.272), (8.485, -6.568, 3.78), (1.88, 3.511e-07, 9.11), (3.618, -1.781, 8.487), (5.33, 3.511e-07, 7.846), (5.9, 3.274, 6.653), (4.791, 4.791, 6.653), (6.591, 1.682, 6.653), (1.682, 6.591, 6.653), (6.702, 0.8697, 6.653), (5.236, 1.715, 7.71), (5.018, 3.328, 7.332), (2.598, 6.331e-07, -11.08), (1.919, -0.7812, -8.188), (5.203, -1.328, 5.251), (6.591, -1.682, 6.653), (5.897, 1.505, 5.952), (5.278, 2.929, 5.952), (2.584, 4.657, 5.251), (1.328, 5.203, 5.251), (1.505, 5.897, 5.952), (6.093, 0.6892, 4.237), (5.29, 0.6865, 5.251), (4.287, 4.287, 5.952), (3.782, 3.782, 5.251), (1.936, 1.578e-07, -8.258), (6.099, 0.0, 5.951), (6.906, 0.7813, 4.802), (3.404, 5.366, -1.307), (2.924, -5.273, -2.379), (3.404, -5.366, -1.307), (1.454, 1.173, -6.207), (2.653, -2.028e-07, -5.959), (1.467, -0.5973, -6.261), (2.607, -1.15, -5.855), (5.855, 1.15, 2.607), (5.28, 0.5973, 3.671), (5.002, -2.276, 3.451), (4.679, -3.241, 3.144), (4.371, -4.031, 2.64), (5.208, -3.135, 2.319), (5.514, 2.519, -2.117), (5.01, 3.646, -1.923), (4.306, 4.613, -1.653), (5.264, 1.264, -3.374), (5.356, -1.138e-06, -3.434), (4.982, 2.475, -3.217), (3.639, 1.173, -5.234), (4.611, -8.354e-07, -4.469), (4.286, 2.381, -4.196), (3.451, 2.276, -5.002), (3.866, 3.433, -3.922), (2.489, 2.221, -5.589), (3.243, 4.326, -3.624), (3.703, -5.327e-07, -5.327), (2.64, 4.031, -4.371), (6.417, -1.852e-06, 0.2355), (5.959, -1.989e-06, 2.653), (6.17, 1.264, -1.015), (6.306, 1.218, 0.2306), (4.643, 4.532, -0.5503), (5.993, 2.381, 0.2501), (5.912, 2.276, 1.408), (5.467, 3.241, 1.373), (4.887, 4.031, 1.482), (5.817, -1.286, -2.233), (5.514, -2.519, -2.117), (6.17, -1.264, -1.015), (5.855, -2.475, -0.9427), (6.207, -1.173, 1.454), (4.643, -4.532, -0.5503), (5.912, -2.276, 1.408), (5.467, -3.241, 1.373), (4.887, -4.031, 1.482), (5.264, -1.264, -3.374), (4.982, -2.475, -3.217), (3.639, -1.173, -5.234), (4.286, -2.381, -4.196), (3.451, -2.276, -5.002), (3.243, -4.326, -3.624), (3.144, -3.241, -4.679), (3.764, -5.273, -0.1886), (2.924, 5.273, -2.379), (2.154, 3.744, -4.837), (2.154, -3.744, -4.837), (1.482, 4.031, -4.887), (4.837, 3.744, 2.154), (1.482, -4.031, -4.887), (4.837, -3.744, 2.154), (4.584, -0.5949, 4.55), (4.509, -1.151, 4.55), (1.286, 0.0, 6.231), (3.646, 0.0, 5.366), (4.036, 2.239, 4.55), (4.509, 1.151, 4.55), (2.276, 3.433, 5.015), (1.264, 1.264, 6.124), (2.475, 1.218, 5.804), (1.218, 2.475, 5.804), (2.381, 2.381, 5.505), (3.582, 1.173, 5.273), (1.173, 3.582, 5.273), (5.327, -1.841e-06, 3.704), (4.663, 0.0, 4.55), (2.599, -7.072, -8.571), (8.207, 5.686, 5.517), (7.668, 7.072, 4.634), (6.384, 2.058, -9.179), (6.055, 3.993, -8.772), (6.497, -5.132e-07, -9.342), (5.515, 5.686, -8.205), (4.068, 5.499, -9.135), (11.08, -3.019e-06, 2.599), (10.27, 2.018, 4.575), (10.37, 3.993, 2.471), (10.37, -3.993, 2.471), (9.805, -3.897, 4.367), (9.59, -5.686, 2.411), (4.573, -2.018, -10.27), (4.365, -3.897, -9.803), (5.515, -5.686, -8.205), (4.632, -7.072, -7.666), (3.27, -8.09, -7.344), (3.778, 6.568, -8.483), (3.778, -6.568, -8.483), (2.599, 7.072, -8.571), (8.485, 6.568, 3.78), (3.683, 3.511e-07, 8.635), (3.274, 5.9, 6.653), (3.328, 5.018, 7.332), (4.482, 4.482, 6.993), (1.847, 1.847, 8.954), (3.618, 1.781, 8.487), (1.781, 3.618, 8.487), (3.481, 3.481, 8.049), (1.715, 5.236, 7.71), (9.345, -2.807e-06, 6.499), (9.262, 1.048, 6.442), (6.817, 3.511e-07, 6.653), (6.702, -0.8697, 6.653), (5.203, 1.328, 5.251), (5.29, -0.6865, 5.251), (1.902, -1.534, -8.116), (6.093, -0.6892, 4.237), (4.657, 2.584, 5.251), (1.919, 0.7812, -8.188), (2.929, 5.279, 5.952), (6.968, -2.407e-06, 4.844), (6.906, -0.7813, 4.802), (5.996, -0.7782, 5.951), (5.996, 0.7782, 5.951), (6.845, 1.534, 4.761), (3.27, 8.09, -7.344), (2.312, 2.312, 5.33), (2.406, 1.183, 5.62), (1.183, 2.406, 5.62), (1.229, 1.229, 5.93), (3.824, 4.996, 0.929), (3.99, 4.597, 1.896), (1.252, 0.0, 6.034), (4.528, 1.157, 4.351), (4.048, 2.248, 4.351), (4.503, -0.6482, 4.375), (4.528, -1.157, 4.351), (4.688, -3.629, 2.087), (4.179, -4.007, 2.688), (5.048, -3.04, 2.247), (5.675, 1.115, 2.527), (5.777, -1.9e-06, 2.572), (4.737, -3.907, 1.438), (2.087, -3.629, -4.688), (1.307, -4.007, -4.794), (4.737, 3.907, 1.438), (4.688, 3.629, 2.087), (4.174, 4.471, -1.602), (4.501, 4.393, -0.5336), (2.558, 3.907, -4.238), (3.142, 4.193, -3.514), (2.087, 3.629, -4.688), (7.194, 8.156, 3.339), (1.307, 4.007, -4.794), (2.572, -1.611e-07, -5.777), (2.527, -1.115, -5.675), (1.229, -1.229, 5.93), (3.477, -1.138, 5.106), (3.572, -5.25, -0.1388), (4.501, -4.393, -0.5336), (3.34, -2.209, -4.85), (3.044, -3.144, -4.536), (3.521, -1.137, -5.076), (3.583, -5.076e-07, -5.167), (4.147, -2.313, -4.069), (4.822, -2.406, -3.119), (5.339, -2.45, -2.049), (5.095, -1.229, -3.273), (9.234, 2.091, 6.618), (8.819, 4.06, 6.283), (5.633, -1.252, -2.162), (5.184, -1.098e-06, -3.331), (9.06, -2.054, 6.512), (9.234, -2.091, 6.618), (4.461, -8.354e-07, -4.337), (5.297, -3.144, 1.334), (5.727, -2.209, 1.37), (6.013, -1.137, 1.417), (5.671, -2.406, -0.9092), (8.077, 5.693, 5.638), (5.174, 1.181, 3.79), (5.976, -1.229, -0.9775), (5.297, 3.144, 1.334), (5.727, 2.209, 1.37), (5.805, 2.313, 0.2489), (6.109, 1.183, 0.2322), (6.217, -1.774e-06, 0.2379), (5.976, 1.229, -0.9775), (3.521, 1.137, -5.076), (3.34, 2.209, -4.85), (3.742, 3.331, -3.803), (2.412, 2.155, -5.417), (4.147, 2.313, -4.069), (4.822, 2.406, -3.119), (5.339, 2.45, -2.049), (5.095, 1.229, -3.273), (4.851, 3.54, -1.862), (4.491, -3.2, 3.2), (4.813, -2.238, 3.504), (1.368, -0.6449, -6.094), (4.813, 2.238, 3.504), (5.417, 2.155, 2.412), (5.041, 1.15, 3.688), (5.731, -1.343e-06, -2.2), (5.633, 1.252, -2.162), (4.36, 3.477, -2.892), (3.702, 4.393, -2.615), (3.044, 3.144, -4.536), (2.247, 3.04, -5.048), (6.081, -1.59e-06, -0.9934), (5.671, 2.406, -0.9092), (5.175, 3.477, -0.768), (5.325, 3.331, 0.322), (4.687, 4.193, 0.5089), (6.12, -1.889e-06, 1.443), (6.013, 1.137, 1.417), (4.851, -3.54, -1.862), (4.174, -4.471, -1.602), (6.109, -1.183, 0.2322), (5.805, -2.313, 0.2489), (5.325, -3.331, 0.322), (4.687, -4.193, 0.5089), (5.175, -3.477, -0.768), (4.36, -3.477, -2.892), (3.702, -4.393, -2.615), (3.742, -3.331, -3.803), (3.824, -4.996, 0.929), (2.412, -2.155, -5.417), (2.247, -3.04, -5.048), (5.048, 3.04, 2.247), (5.675, -1.115, 2.527), (5.417, -2.155, 2.412), (2.406, -1.183, 5.62), (2.45, 0.0, 5.718), (2.248, 4.048, 4.351), (1.157, 4.528, 4.351), (3.289, 3.289, 4.351), (3.332, 2.208, 4.856), (2.974, 2.974, 4.63), (1.442, 1.198e-07, -6.121), (1.368, 0.6449, -6.094), (2.377, 2.054, -10.9), (1.309, 1.181, -6.278), (4.752, 7.234e-09, -10.67), (2.454, -1.065, -11.19), (2.231, 5.693, -9.591), (1.232, 2.238, -5.824), (2.454, 1.065, -11.19), (2.286, -5.794, -9.763), (4.154, -5.613, -9.328), (5.174, -1.181, 3.79), (2.351, -4.06, -10.57), (2.351, 4.06, -10.57), (1.232, -2.238, -5.824), (11.12, 2.1, 2.598), (9.794, 5.803, 2.458), (8.753, 7.221, 2.654), (9.33, 5.613, 4.156), (11.12, -2.1, 2.598), (10.49, -2.06, 4.671), (6.189, -4.074, -8.954), (6.526, -2.1, -9.368), (2.435, 2.091, -11.09), (8.819, -4.06, 6.283), (8.233, -5.794, 5.73), (2.435, -2.091, -11.09), (1.196, -3.2, -5.383), (1.196, 3.2, -5.383), (7.336, 8.297, 3.393), (4.457, 3.977, -10.01), (4.669, 2.06, -10.48), (8.753, -7.221, 2.654), (8.664, -6.707, 3.86), (10.01, 3.977, 4.459), (10.67, -3.174e-06, 4.754), (9.33, -5.613, 4.156), (7.666, -7.235, 4.809), (6.074, 3.371, 6.659), (4.933, 4.933, 6.656), (6.784, 1.735, 6.662), (6.899, 0.8971, 6.663), (5.341, 1.75, 7.877), (5.436, 3.515e-07, 8.016), (5.119, 3.396, 7.491), (9.312, -1.065, 6.676), (2.484, 6.375e-07, -11.29), (1.309, -1.181, -6.278), (1.278, -1.151, -6.114), (1.753, -0.8399, -8.282), (5.4, 2.999, 5.81), (1.553, 0.831, -7.244), (2.654, 4.779, 5.109), (1.543, 6.032, 5.809), (1.734, 6.784, 6.661), (3.881, 3.881, 5.108), (4.288, 4.114, 2.761), (4.179, 4.007, 2.688), (1.553, -0.831, -7.244), (2.231, -5.693, -9.591), (1.227, -3.28, -5.518), (1.34, -4.107, -4.914), (2.423, -7.112, -8.546), (6.032, 1.543, 5.809), (1.365, 5.338, 5.108), (4.503, 0.6482, 4.375), (5.375, 0.8347, 5.147), (4.386, 4.386, 5.809), (7.52, 7.112, 4.733), (4.094, 4.721, 1.947), (6.001, 0.8303, 4.345), (1.814, 1.542e-07, -8.417), (6.847, 0.844, 4.982), (6.032, -1.543, 5.809), (6.784, -1.735, 6.662), (1.882, -1.882, 9.148), (3.218, 5.342, -1.235), (2.747, -5.25, -2.287), (3.218, -5.342, -1.235), (2.22, -4.996, -3.249), (1.697, -4.597, -4.079), (3.99, -4.597, 1.896), (3.572, 5.25, -0.1388), (2.22, 4.996, -3.249), (1.697, 4.597, -4.079), (1.74, 4.721, -4.187), (3.687, -1.816, 8.671), (5.341, -1.75, 7.877), (5.338, -1.366, 5.108), (4.491, 3.2, 3.2), (5.041, -1.15, 3.688), (5.092, -0.6416, 3.619), (2.558, -3.907, -4.238), (7.336, -8.297, 3.393), (3.114, -8.156, -7.292), (3.477, 1.138, 5.106), (3.54, 4.826e-10, 5.197), (1.138, 3.477, 5.106), (2.208, 3.332, 4.856), (5.163, -1.746e-06, 3.59), (5.092, 0.6416, 3.619), (4.52, 1.931e-08, 4.41), (8.233, 5.794, 5.73), (7.666, 7.235, 4.809), (6.641, -5.479e-07, -9.534), (6.526, 2.1, -9.368), (6.189, 4.074, -8.954), (5.635, 5.803, -8.377), (4.154, 5.613, -9.328), (11.32, -3.11e-06, 2.645), (10.59, -4.074, 2.517), (10.01, -3.977, 4.459), (9.794, -5.803, 2.458), (5.635, -5.803, -8.377), (4.73, -7.221, -7.826), (3.183, -8.297, -7.426), (2.481, -7.235, -8.7), (3.858, 6.706, -8.662), (4.669, -2.06, -10.48), (4.457, -3.977, -10.01), (2.481, 7.235, -8.7), (3.858, -6.706, -8.662), (8.664, 6.706, 3.86), (3.396, 5.119, 7.491), (4.574, 4.574, 7.145), (1.882, 1.882, 9.148), (3.687, 1.816, 8.671), (3.752, 3.511e-07, 8.823), (1.816, 3.687, 8.671), (3.549, 3.549, 8.224), (1.75, 5.341, 7.877), (3.371, 6.074, 6.659), (9.402, -2.805e-06, 6.732), (9.312, 1.065, 6.676), (7.017, 3.557e-07, 6.662), (6.899, -0.8971, 6.663), (1.339, 4.114, -4.921), (5.338, 1.366, 5.108), (5.375, -0.8347, 5.147), (6.001, -0.8303, 4.345), (4.779, 2.654, 5.109), (2.999, 5.4, 5.81), (1.225, 3.285, -5.527), (6.991, -2.341e-06, 5.043), (6.847, -0.844, 4.982), (6.156, -0.8537, 5.858), (2.747, 5.25, -2.287), (3.114, 8.156, -7.292), (3.183, 8.297, -7.426), (1.74, -4.712, -4.181), (1.278, 1.151, -6.114), (2.377, -2.054, -10.9), (1.753, 0.8399, -8.282), (3.142, -4.193, -3.514), (2.527, 1.115, -5.675), (4.384, -1.183, -4.26), (2.286, 5.794, -9.763), (4.609, 3.285, 3.288), (4.384, 1.183, -4.26), (4.73, 7.221, -7.826), (10.49, 2.06, 4.671), (10.59, 4.074, 2.517), (1.915, 3.511e-07, 9.307), (2.423, 7.112, -8.546), (6.299, -6.675e-09, 5.938), (6.156, 0.8537, 5.858), (9.06, 2.054, 6.512), (7.208, -8.158, 3.337), (4.097, -4.713, 1.942), (4.289, -4.108, 2.754), (7.534, -7.114, 4.73), (4.61, -3.281, 3.279), (8.09, -5.697, 5.635), (3.915, 5.114, 0.951), (3.656, -5.374, -0.142), (4.926, -2.291, 3.587), (4.926, 2.291, 3.587), (3.915, -5.114, 0.951), (1.261, 2.291, -5.962), (1.261, -2.291, -5.962), (3.294, 5.468, -1.265), (2.812, -5.374, -2.341), (3.294, -5.468, -1.265), (2.273, -5.114, -3.326), (3.656, 5.374, -0.142), (2.273, 5.114, -3.326), (2.812, 5.374, -2.341), (8.682, 3.997, 6.185), (2.315, -3.997, -10.4), (2.315, 3.997, -10.4), (8.682, -3.997, 6.185), (-1.864, -4.612, -4.187), (-4.187, -4.612, 1.864), (-4.02, 5.015, 0.895), (-4.187, 4.612, 1.864), (-1.864, 4.612, -4.187), (-5.503, -7.709, -0.2741), (-6.121, -6.742, 2.727), (-5.503, 7.709, -0.2741), (-1.264, -1.264, 6.124), (-3.582, -1.173, 5.273), (-5.236, -1.715, 7.71), (-4.679, 3.241, 3.144), (-5.234, -1.173, 3.639), (-2.007, 4.738, -7.99), (-7.651, 1.715, 5.322), (-7.312, 3.328, 5.047), (-7.651, -1.715, 5.322), (-6.845, -1.534, 4.761), (-1.902, 1.534, -8.116), (-6.839, -4.738, 4.598), (-7.312, -3.328, 5.047), (-2.058, -3.328, -8.64), (-2.126, -1.715, -9.071), (-2.058, 3.328, -8.64), (-2.126, 1.715, -9.071), (-1.373, -3.241, -5.467), (-1.408, -2.276, -5.912), (-1.373, 3.241, -5.467), (-1.408, 2.276, -5.912), (-1.481, 1.207e-07, -6.317), (-1.454, -1.173, -6.207), (-5.234, 1.173, 3.639), (-5.002, 2.276, 3.451), (-5.918, -1.423e-06, -2.272), (-5.817, 1.286, -2.233), (-6.278, -1.671e-06, -1.032), (-6.316, -1.961e-06, 1.481), (-5.01, -3.646, -1.923), (-4.503, 3.582, -2.985), (-4.532, 1.218, -4.391), (-3.144, 3.241, -4.679), (-6.207, 1.173, 1.454), (-5.855, 2.475, -0.9427), (-5.343, 3.582, -0.7947), (-5.497, 3.433, 0.3281), (-5.343, -3.582, -0.7947), (-6.306, -1.218, 0.2306), (-5.993, -2.381, 0.2501), (-5.497, -3.433, 0.3281), (-4.532, -1.218, -4.391), (-4.503, -3.582, -2.985), (-3.866, -3.433, -3.922), (-2.389, -5.015, -3.355), (-4.02, -5.015, 0.895), (-3.764, 5.273, -0.1886), (-2.389, 5.015, -3.355), (-2.319, 3.135, -5.208), (-2.607, 1.15, -5.855), (-2.489, -2.221, -5.589), (-2.319, -3.135, -5.208), (-3.819, 4.532, -2.698), (-4.835, 4.326, 0.5235), (-2.64, -4.031, -4.371), (-3.819, -4.532, -2.698), (-4.306, -4.613, -1.653), (-4.835, -4.326, 0.5235), (-5.208, 3.135, 2.319), (-5.589, 2.221, 2.489), (-5.855, -1.15, 2.607), (-5.589, -2.221, 2.489), (-4.371, 4.031, 2.64), (-2.475, -1.218, 5.804), (-1.151, 4.509, 4.55), (-2.239, 4.036, 4.55), (-3.277, 3.277, 4.55), (-3.066, 3.066, 4.782), (-2.519, 0.0, 5.906), (-3.433, 2.276, 5.015), (-5.28, -0.5973, 3.671), (-4.584, 0.5949, 4.55), (-1.467, 0.5973, -6.261), (-2.145, 0.8732, -9.151), (-3.811, 1.681, -8.558), (-3.638, 3.247, -8.169), (-3.879, 5.466e-08, -8.71), (-2.145, -0.8732, -9.151), (-5.897, -1.505, 5.952), (-2.007, -4.738, -7.99), (-3.39, -4.583, -7.612), (-8.171, 3.247, 3.64), (-7.614, 4.583, 3.392), (-8.559, -1.681, 3.813), (-7.719, -0.8732, 5.368), (-6.39, -5.893, 3.861), (-7.614, -4.583, 3.392), (-8.651, -1.729e-06, -3.319), (-6.625, 1.781, -6.417), (-5.583, 6.625, -3.942), (-6.266, 3.481, -6.132), (-3.86, 5.893, -6.388), (-9.177, -2.091e-06, -1.507), (-8.712, -2.556e-06, 3.88), (-9.218, 1.781, 0.3388), (-9.073, 1.715, 2.128), (-8.76, 3.481, 0.3672), (-7.068, 6.324, 0.767), (-7.992, 4.738, 2.009), (-7.144, 5.893, 2.168), (-6.295, -6.743, -2.415), (-9.073, -1.715, 2.128), (-7.811, -5.236, -1.16), (-7.068, -6.324, 0.767), (-7.144, -5.893, 2.168), (-6.582, -5.236, -4.362), (-5.32, -1.715, -7.649), (-6.266, -3.481, -6.132), (-5.651, -5.018, -5.732), (-5.045, -3.328, -7.31), (-4.741, -6.324, -5.297), (-1.847, -1.847, 8.954), (-4.976, 7.845, -1.908), (-6.121, 6.742, 2.727), (-3.492, 7.331, -4.903), (-7.071, -5.473, 3.15), (-1.88, 3.511e-07, 9.11), (-3.618, -1.781, 8.487), (-5.33, 3.511e-07, 7.846), (-5.9, 3.274, 6.653), (-4.791, 4.791, 6.653), (-6.591, 1.682, 6.653), (-1.682, 6.591, 6.653), (-6.702, 0.8697, 6.653), (-5.236, 1.715, 7.71), (-5.018, 3.328, 7.332), (-2.165, 5.276e-07, -9.233), (-1.919, -0.7812, -8.188), (-5.203, -1.328, 5.251), (-6.591, -1.682, 6.653), (-5.897, 1.505, 5.952), (-5.278, 2.929, 5.952), (-2.584, 4.657, 5.251), (-1.328, 5.203, 5.251), (-1.505, 5.897, 5.952), (-6.093, 0.6892, 4.237), (-5.29, 0.6865, 5.251), (-4.287, 4.287, 5.952), (-3.782, 3.782, 5.251), (-1.936, 1.578e-07, -8.258), (-6.099, 0.0, 5.951), (-6.906, 0.7813, 4.802), (0.0, 4.661, 4.55), (0.0, 0.0, 6.339), (0.0, 3.646, 5.366), (0.0, 1.207e-07, -6.455), (0.0, 0.5972, -6.398), (-3.404, 5.366, -1.307), (0.0, -1.88, 9.11), (0.0, 5.33, 7.846), (0.0, 1.88, 9.11), (0.0, 3.683, 8.635), (-3.492, -7.331, -4.903), (-4.976, -7.845, -1.908), (0.0, 5.379, 5.251), (0.0, 0.7811, -8.366), (-2.924, -5.273, -2.379), (-3.404, -5.366, -1.307), (0.0, 1.578e-07, -8.439), (-1.454, 1.173, -6.207), (-2.653, -2.028e-07, -5.959), (-1.467, -0.5973, -6.261), (-2.607, -1.15, -5.855), (-5.855, 1.15, 2.607), (-5.28, 0.5973, 3.671), (-5.002, -2.276, 3.451), (-4.679, -3.241, 3.144), (-4.371, -4.031, 2.64), (-5.208, -3.135, 2.319), (-5.514, 2.519, -2.117), (-5.01, 3.646, -1.923), (-4.306, 4.613, -1.653), (-5.264, 1.264, -3.374), (-5.356, -1.138e-06, -3.434), (-4.982, 2.475, -3.217), (-3.639, 1.173, -5.234), (-4.611, -8.354e-07, -4.469), (-4.286, 2.381, -4.196), (-3.451, 2.276, -5.002), (-3.866, 3.433, -3.922), (-2.489, 2.221, -5.589), (-3.243, 4.326, -3.624), (-3.703, -5.327e-07, -5.327), (-2.64, 4.031, -4.371), (-6.417, -1.852e-06, 0.2355), (-5.959, -1.989e-06, 2.653), (-6.17, 1.264, -1.015), (-6.306, 1.218, 0.2306), (-4.643, 4.532, -0.5503), (-5.993, 2.381, 0.2501), (-5.912, 2.276, 1.408), (-5.467, 3.241, 1.373), (-4.887, 4.031, 1.482), (-5.817, -1.286, -2.233), (-5.514, -2.519, -2.117), (-6.17, -1.264, -1.015), (-5.855, -2.475, -0.9427), (-6.207, -1.173, 1.454), (-4.643, -4.532, -0.5503), (-5.912, -2.276, 1.408), (-5.467, -3.241, 1.373), (-4.887, -4.031, 1.482), (-5.264, -1.264, -3.374), (-4.982, -2.475, -3.217), (-3.639, -1.173, -5.234), (-4.286, -2.381, -4.196), (-3.451, -2.276, -5.002), (-3.243, -4.326, -3.624), (-3.144, -3.241, -4.679), (-3.764, -5.273, -0.1886), (-2.924, 5.273, -2.379), (-2.154, 3.744, -4.837), (-2.154, -3.744, -4.837), (-1.482, 4.031, -4.887), (-4.837, 3.744, 2.154), (-1.482, -4.031, -4.887), (-4.837, -3.744, 2.154), (-4.584, -0.5949, 4.55), (-4.509, -1.151, 4.55), (-1.286, 0.0, 6.231), (0.0, -1.286, 6.231), (-3.646, 0.0, 5.366), (-4.036, 2.239, 4.55), (-4.509, 1.151, 4.55), (-2.276, 3.433, 5.015), (0.0, 1.286, 6.231), (-1.264, 1.264, 6.124), (-2.475, 1.218, 5.804), (0.0, 2.519, 5.906), (-1.218, 2.475, 5.804), (-2.381, 2.381, 5.505), (-3.582, 1.173, 5.273), (-1.173, 3.582, 5.273), (-5.327, -1.841e-06, 3.704), (-4.663, 0.0, 4.55), (0.0, -0.5972, -6.398), (-2.166, -5.893, -7.142), (-6.839, 4.738, 4.598), (-6.39, 5.893, 3.861), (-8.503, 1.88, -3.262), (-8.06, 3.683, -3.092), (-7.324, 5.33, -2.81), (-6.295, 6.743, -2.415), (-7.695, 1.847, -4.931), (-7.829, -1.313e-06, -5.018), (-7.283, 3.618, -4.702), (-5.32, 1.715, -7.649), (-6.582, 5.236, -4.362), (-6.74, -8.701e-07, -6.531), (-5.045, 3.328, -7.31), (-5.651, 5.018, -5.732), (-4.741, 6.324, -5.297), (-5.414, -4.276e-07, -7.785), (-4.596, 4.738, -6.838), (-3.39, 4.583, -7.612), (-9.38, -2.357e-06, 0.3459), (-9.234, -2.516e-06, 2.166), (-9.019, 1.847, -1.482), (-8.559, 3.618, -1.376), (-7.811, 5.236, -1.16), (-6.788, 6.625, -0.8028), (-8.559, 1.681, 3.813), (-8.036, 5.018, 0.4813), (-8.642, 3.328, 2.059), (-8.503, -1.88, -3.262), (-8.06, -3.683, -3.092), (-7.324, -5.33, -2.81), (-9.019, -1.847, -1.482), (-9.218, -1.781, 0.3388), (-8.559, -3.618, -1.376), (-6.788, -6.625, -0.8028), (-8.76, -3.481, 0.3672), (-8.642, -3.328, 2.059), (-8.036, -5.018, 0.4813), (-8.171, -3.247, 3.64), (-7.992, -4.738, 2.009), (-7.695, -1.847, -4.931), (-7.283, -3.618, -4.702), (-6.625, -1.781, -6.417), (-5.583, -6.625, -3.942), (-3.811, -1.681, -8.558), (-3.638, -3.247, -8.169), (-4.596, -4.738, -6.838), (-3.86, -5.893, -6.388), (-4.274, -7.709, -3.476), (-2.725, -6.742, -6.12), (-5.877, -7.331, 1.31), (-5.877, 7.331, 1.31), (-4.274, 7.709, -3.476), (-3.148, 5.473, -7.07), (-3.148, -5.473, -7.07), (-2.166, 5.893, -7.142), (-7.071, 5.473, 3.15), (0.0, 3.511e-07, 9.269), (-3.683, 3.511e-07, 8.635), (-3.274, 5.9, 6.653), (-3.328, 5.018, 7.332), (-4.482, 4.482, 6.993), (0.0, 6.814, 6.653), (-1.847, 1.847, 8.954), (-3.618, 1.781, 8.487), (-1.781, 3.618, 8.487), (-3.481, 3.481, 8.049), (-1.715, 5.236, 7.71), (-7.788, -2.339e-06, 5.416), (-7.719, 0.8732, 5.368), (-6.817, 3.511e-07, 6.653), (-6.702, -0.8697, 6.653), (-5.203, 1.328, 5.251), (-5.29, -0.6865, 5.251), (0.0, 6.097, 5.952), (-1.902, -1.534, -8.116), (-6.093, -0.6892, 4.237), (0.0, -0.7811, -8.366), (-4.657, 2.584, 5.251), (-1.919, 0.7812, -8.188), (-2.929, 5.279, 5.952), (-6.968, -2.407e-06, 4.844), (-6.906, -0.7813, 4.802), (-5.996, -0.7782, 5.951), (-5.996, 0.7782, 5.951), (-6.845, 1.534, 4.761), (-2.725, 6.742, -6.12), (-2.312, 2.312, 5.33), (-2.406, 1.183, 5.62), (-1.183, 2.406, 5.62), (-1.229, 1.229, 5.93), (0.0, 2.45, 5.718), (0.0, 1.252, 6.034), (-3.824, 4.996, 0.929), (-3.99, 4.597, 1.896), (-1.252, 0.0, 6.034), (-4.528, 1.157, 4.351), (-4.048, 2.248, 4.351), (-4.503, -0.6482, 4.375), (-4.528, -1.157, 4.351), (-4.688, -3.629, 2.087), (-4.179, -4.007, 2.688), (-5.048, -3.04, 2.247), (-5.675, 1.115, 2.527), (-5.777, -1.9e-06, 2.572), (-4.737, -3.907, 1.438), (-5.487, -7.905, -0.2379), (-2.087, -3.629, -4.688), (-1.307, -4.007, -4.794), (-4.737, 3.907, 1.438), (-4.688, 3.629, 2.087), (-4.174, 4.471, -1.602), (-4.501, 4.393, -0.5336), (-2.558, 3.907, -4.238), (-3.142, 4.193, -3.514), (-2.087, 3.629, -4.688), (-5.995, 6.797, 2.782), (-1.307, 4.007, -4.794), (-2.572, -1.611e-07, -5.777), (-2.527, -1.115, -5.675), (-1.229, -1.229, 5.93), (-3.477, -1.138, 5.106), (-3.572, -5.25, -0.1388), (-4.501, -4.393, -0.5336), (-3.34, -2.209, -4.85), (-3.044, -3.144, -4.536), (-3.521, -1.137, -5.076), (-3.583, -5.076e-07, -5.167), (-4.147, -2.313, -4.069), (-4.822, -2.406, -3.119), (-5.339, -2.45, -2.049), (-5.095, -1.229, -3.273), (-7.695, 1.743, 5.515), (-7.349, 3.384, 5.236), (-5.633, -1.252, -2.162), (-5.184, -1.098e-06, -3.331), (-7.55, -1.712, 5.426), (-7.695, -1.743, 5.515), (-4.461, -8.354e-07, -4.337), (-5.297, -3.144, 1.334), (-5.727, -2.209, 1.37), (-6.013, -1.137, 1.417), (-5.671, -2.406, -0.9092), (-6.731, 4.744, 4.699), (-5.174, 1.181, 3.79), (-5.976, -1.229, -0.9775), (-5.297, 3.144, 1.334), (-5.727, 2.209, 1.37), (-5.805, 2.313, 0.2489), (-6.109, 1.183, 0.2322), (-6.217, -1.774e-06, 0.2379), (-5.976, 1.229, -0.9775), (-3.521, 1.137, -5.076), (-3.34, 2.209, -4.85), (-3.742, 3.331, -3.803), (-2.412, 2.155, -5.417), (-4.147, 2.313, -4.069), (-4.822, 2.406, -3.119), (-5.339, 2.45, -2.049), (-5.095, 1.229, -3.273), (-4.851, 3.54, -1.862), (-4.491, -3.2, 3.2), (-4.813, -2.238, 3.504), (-1.368, -0.6449, -6.094), (-4.813, 2.238, 3.504), (-5.417, 2.155, 2.412), (-5.041, 1.15, 3.688), (-5.731, -1.343e-06, -2.2), (-5.633, 1.252, -2.162), (-4.36, 3.477, -2.892), (-3.702, 4.393, -2.615), (-3.044, 3.144, -4.536), (-2.247, 3.04, -5.048), (-6.081, -1.59e-06, -0.9934), (-5.671, 2.406, -0.9092), (-5.175, 3.477, -0.768), (-5.325, 3.331, 0.322), (-4.687, 4.193, 0.5089), (-6.12, -1.889e-06, 1.443), (-6.013, 1.137, 1.417), (-4.851, -3.54, -1.862), (-4.174, -4.471, -1.602), (-6.109, -1.183, 0.2322), (-5.805, -2.313, 0.2489), (-5.325, -3.331, 0.322), (-4.687, -4.193, 0.5089), (-5.175, -3.477, -0.768), (-4.36, -3.477, -2.892), (-3.702, -4.393, -2.615), (-3.742, -3.331, -3.803), (-3.824, -4.996, 0.929), (-2.412, -2.155, -5.417), (-2.247, -3.04, -5.048), (-5.048, 3.04, 2.247), (-5.675, -1.115, 2.527), (-5.417, -2.155, 2.412), (-2.406, -1.183, 5.62), (-2.45, 0.0, 5.718), (-2.248, 4.048, 4.351), (-1.157, 4.528, 4.351), (0.0, 4.683, 4.351), (0.0, 3.54, 5.197), (-3.289, 3.289, 4.351), (-3.332, 2.208, 4.856), (-2.974, 2.974, 4.63), (0.0, 1.217e-07, -6.255), (-1.442, 1.198e-07, -6.121), (-1.368, 0.6449, -6.094), (0.0, 0.7289, -6.247), (-1.981, 1.712, -9.082), (-1.309, 1.181, -6.278), (-3.96, 6.028e-09, -8.893), (-2.045, -0.8873, -9.324), (-1.859, 4.744, -7.993), (-1.232, 2.238, -5.824), (-2.045, 0.8873, -9.324), (-1.905, -4.829, -8.136), (-3.462, -4.678, -7.773), (-5.174, -1.181, 3.79), (-1.96, -3.384, -8.805), (-1.96, 3.384, -8.805), (-1.232, -2.238, -5.824), (-6.772, 1.816, -6.547), (-6.404, 3.549, -6.258), (-8.838, -1.812e-06, -3.391), (-9.373, -2.175e-06, -1.546), (-9.415, 1.816, 0.3372), (-9.266, 1.75, 2.165), (-8.948, 3.549, 0.3684), (-8.162, 4.836, 2.048), (-7.294, 6.018, 2.212), (-7.775, 4.678, 3.463), (-9.266, -1.75, 2.165), (-8.739, -1.717, 3.893), (-6.404, -3.549, -6.258), (-5.775, -5.12, -5.852), (-5.157, -3.395, -7.462), (-4.841, -6.458, -5.407), (-5.439, -1.75, -7.807), (-6.725, -5.341, -4.454), (-2.03, 1.743, -9.244), (-7.349, -3.384, 5.236), (-6.86, -4.829, 4.775), (-2.03, -1.743, -9.244), (-1.196, -3.2, -5.383), (-1.196, 3.2, -5.383), (-6.113, 6.914, 2.827), (-3.715, 3.314, -8.341), (-3.891, 1.717, -8.737), (-7.217, 6.458, 0.7816), (-7.217, -6.458, 0.7816), (-7.294, -6.018, 2.212), (-7.22, -5.589, 3.216), (-8.343, 3.314, 3.716), (-8.894, -2.645e-06, 3.962), (-7.775, -4.678, 3.463), (-6.389, -6.03, 4.008), (-6.074, 3.371, 6.659), (-4.933, 4.933, 6.656), (-6.784, 1.735, 6.662), (-6.899, 0.8971, 6.663), (0.0, 1.915, 9.307), (0.0, 3.752, 8.823), (-5.341, 1.75, 7.877), (-5.436, 3.515e-07, 8.016), (-5.119, 3.396, 7.491), (0.0, 5.436, 8.016), (-7.76, -0.8872, 5.564), (-2.07, 5.312e-07, -9.409), (-1.309, -1.181, -6.278), (-1.278, -1.151, -6.114), (-1.753, -0.8399, -8.282), (-5.4, 2.999, 5.81), (-1.553, 0.831, -7.244), (-2.654, 4.779, 5.109), (-1.543, 6.032, 5.809), (-1.734, 6.784, 6.661), (-3.881, 3.881, 5.108), (-4.288, 4.114, 2.761), (-4.179, 4.007, 2.688), (-1.553, -0.831, -7.244), (-1.859, -4.744, -7.993), (-1.227, -3.28, -5.518), (-1.34, -4.107, -4.914), (-2.02, -5.926, -7.122), (0.0, -0.8883, -7.363), (-6.032, 1.543, 5.809), (-1.365, 5.338, 5.108), (-4.503, 0.6482, 4.375), (-5.375, 0.8347, 5.147), (-4.386, 4.386, 5.809), (0.0, 5.519, 5.108), (0.0, 0.8883, -7.363), (0.0, 0.9309, -8.499), (-6.267, 5.926, 3.944), (-4.094, 4.721, 1.947), (-6.001, 0.8303, 4.345), (0.0, 1.521e-07, -8.639), (-1.814, 1.542e-07, -8.417), (-6.847, 0.844, 4.982), (-6.032, -1.543, 5.809), (-6.784, -1.735, 6.662), (0.0, 0.0, 6.139), (-1.882, -1.882, 9.148), (0.0, -1.915, 9.307), (-3.218, 5.342, -1.235), (-2.747, -5.25, -2.287), (-3.218, -5.342, -1.235), (-3.442, -7.52, -4.944), (-2.22, -4.996, -3.249), (-1.697, -4.597, -4.079), (-3.99, -4.597, 1.896), (-3.572, 5.25, -0.1388), (-2.22, 4.996, -3.249), (-1.697, 4.597, -4.079), (-4.952, 8.043, -1.899), (-5.487, 7.905, -0.2379), (-1.74, 4.721, -4.187), (-3.442, 7.52, -4.944), (-3.687, -1.816, 8.671), (-5.341, -1.75, 7.877), (-5.338, -1.366, 5.108), (-4.491, 3.2, 3.2), (-5.041, -1.15, 3.688), (-5.092, -0.6416, 3.619), (-2.558, -3.907, -4.238), (-6.113, -6.914, 2.827), (-2.595, -6.797, -6.076), (-3.477, 1.138, 5.106), (-3.54, 4.826e-10, 5.197), (-1.138, 3.477, 5.106), (-2.208, 3.332, 4.856), (-5.163, -1.746e-06, 3.59), (-5.092, 0.6416, 3.619), (-4.52, 1.931e-08, 4.41), (0.0, -0.7289, -6.247), (-6.86, 4.829, 4.775), (-6.389, 6.03, 4.008), (-8.687, 1.915, -3.333), (-8.235, 3.752, -3.16), (-7.482, 5.435, -2.871), (-6.427, 6.884, -2.465), (-7.864, 1.882, -5.033), (-8.001, -1.355e-06, -5.121), (-7.443, 3.687, -4.8), (-6.725, 5.341, -4.454), (-5.775, 5.12, -5.852), (-4.841, 6.458, -5.407), (-5.534, -4.566e-07, -7.945), (-5.439, 1.75, -7.807), (-5.157, 3.395, -7.462), (-4.696, 4.836, -6.981), (-3.462, 4.678, -7.773), (-9.58, -2.439e-06, 0.3435), (-9.43, -2.591e-06, 2.204), (-9.213, 1.882, -1.519), (-8.744, 3.687, -1.41), (-7.98, 5.341, -1.187), (-6.93, 6.764, -0.8195), (-8.209, 5.12, 0.4875), (-8.687, -1.915, -3.333), (-8.235, -3.752, -3.16), (-7.482, -5.435, -2.871), (-9.213, -1.882, -1.519), (-9.415, -1.816, 0.3372), (-8.744, -3.687, -1.41), (-8.948, -3.549, 0.3684), (-8.827, -3.395, 2.097), (-8.209, -5.12, 0.4875), (-8.343, -3.314, 3.716), (-8.162, -4.836, 2.048), (-6.891, -8.701e-07, -6.663), (-7.864, -1.882, -5.033), (-7.443, -3.687, -4.8), (-6.772, -1.816, -6.547), (-4.696, -4.836, -6.981), (-3.942, -6.018, -6.522), (-4.238, -7.905, -3.492), (-5.7, -6.764, -4.025), (-2.652, -6.914, -6.189), (-2.067, -6.03, -7.25), (-3.215, 5.589, -7.219), (-3.891, -1.717, -8.737), (-3.715, -3.314, -8.341), (-2.067, 6.03, -7.25), (-3.215, -5.589, -7.219), (-7.22, 5.589, 3.216), (-3.396, 5.119, 7.491), (-4.574, 4.574, 7.145), (-1.882, 1.882, 9.148), (-3.687, 1.816, 8.671), (-3.752, 3.511e-07, 8.823), (-1.816, 3.687, 8.671), (-3.549, 3.549, 8.224), (-1.75, 5.341, 7.877), (-3.371, 6.074, 6.659), (-7.835, -2.337e-06, 5.61), (-7.76, 0.8872, 5.564), (-7.017, 3.557e-07, 6.662), (-6.899, -0.8971, 6.663), (-1.339, 4.114, -4.921), (-5.338, 1.366, 5.108), (-5.375, -0.8347, 5.147), (0.0, 6.236, 5.809), (0.0, 7.014, 6.663), (-6.001, -0.8303, 4.345), (-4.779, 2.654, 5.109), (-2.999, 5.4, 5.81), (-1.225, 3.285, -5.527), (-6.991, -2.341e-06, 5.043), (-6.847, -0.844, 4.982), (-6.156, -0.8537, 5.858), (0.0, 3.511e-07, 9.469), (-2.747, 5.25, -2.287), (-4.952, -8.043, -1.899), (-2.595, 6.797, -6.076), (-2.652, 6.914, -6.189), (-1.74, -4.712, -4.181), (-4.238, 7.905, -3.492), (-1.278, 1.151, -6.114), (-1.981, -1.712, -9.082), (-1.753, 0.8399, -8.282), (0.0, -1.252, 6.034), (-3.142, -4.193, -3.514), (-2.527, 1.115, -5.675), (-4.384, -1.183, -4.26), (-1.905, 4.829, -8.136), (-4.609, 3.285, 3.288), (-4.384, 1.183, -4.26), (-5.7, 6.764, -4.025), (-3.942, 6.018, -6.522), (-8.739, 1.717, 3.893), (-8.827, 3.395, 2.097), (-6.427, -6.884, -2.465), (-7.98, -5.341, -1.187), (-6.93, -6.764, -0.8195), (-5.867, -7.52, 1.374), (-5.867, 7.52, 1.374), (-1.915, 3.511e-07, 9.307), (0.0, -0.9309, -8.499), (-2.02, 5.926, -7.122), (-6.299, -6.675e-09, 5.938), (-6.156, 0.8537, 5.858), (-7.55, 1.712, 5.426), (-6.007, -6.799, 2.781), (-4.097, -4.713, 1.942), (-4.289, -4.108, 2.754), (-6.278, -5.928, 3.942), (-4.61, -3.281, 3.279), (-6.742, -4.747, 4.696), (-3.915, 5.114, 0.951), (-3.656, -5.374, -0.142), (-4.926, -2.291, 3.587), (-4.926, 2.291, 3.587), (-3.915, -5.114, 0.951), (-1.261, 2.291, -5.962), (-1.261, -2.291, -5.962), (-3.294, 5.468, -1.265), (-2.812, -5.374, -2.341), (-3.294, -5.468, -1.265), (-2.273, -5.114, -3.326), (-3.656, 5.374, -0.142), (-2.273, 5.114, -3.326), (-2.812, 5.374, -2.341), (-5.401, -7.782, -0.2342), (-7.235, 3.331, 5.154), (-1.929, -3.331, -8.668), (-1.929, 3.331, -8.668), (-7.235, -3.331, 5.154), (-3.388, -7.403, -4.867), (-4.875, 7.918, -1.87), (-5.401, 7.782, -0.2342), (-3.388, 7.403, -4.867), (-4.172, -7.782, -3.437), (-4.875, -7.918, -1.87), (-4.172, 7.782, -3.437), (-5.776, -7.403, 1.353), (-5.776, 7.403, 1.353)], [], [(237, 236, 238, 232), (235, 234, 236, 237), (225, 224, 227, 207), (192, 206, 195), (139, 205, 160), (202, 198, 204, 201), (200, 202, 201, 199), (199, 201, 796, 793), (35, 62, 61, 48), (168, 169, 178, 177), (157, 179, 137, 135), (175, 143, 191, 176), (78, 27, 713, 714), (79, 115, 82), (168, 170, 171, 169), (110, 113, 114, 108), (112, 107, 113, 110), (83, 82, 115), (119, 110, 108, 120), (120, 108, 109, 126), (190, 207, 85, 23), (141, 142, 191, 143), (70, 122, 722, 710), (72, 127, 121, 71), (71, 121, 122, 70), (83, 115, 128, 116), (30, 65, 64, 9), (89, 14, 90, 94), (5, 91, 104, 99), (3, 103, 209, 68), (141, 17, 91, 142), (197, 243, 247, 196), (244, 252, 251, 246), (20, 19, 222, 221), (84, 118, 242, 252), (90, 239, 94), (240, 94, 239), (232, 231, 109, 233), (111, 231, 232, 238), (233, 114, 237, 232), (109, 108, 114, 233), (717, 866, 111, 238), (236, 719, 717, 238), (237, 114, 113, 235), (235, 113, 107, 230), (234, 718, 719, 236), (234, 235, 230, 105), (105, 861, 718, 234), (103, 97, 229, 209), (223, 86, 227, 224), (101, 222, 86, 223), (100, 221, 222, 101), (212, 82, 221, 100), (220, 99, 104, 92), (218, 220, 92, 219), (98, 218, 219, 89), (215, 98, 89, 94), (96, 88, 229, 97), (217, 87, 88, 96), (95, 216, 87, 217), (215, 94, 216, 95), (213, 93, 226, 214), (211, 213, 214, 81), (210, 211, 81, 80), (212, 210, 80, 82), (208, 209, 229, 88), (85, 207, 227, 86), (77, 195, 206), (136, 27, 135), (27, 136, 803, 713), (135, 137, 28, 136), (76, 160, 205), (77, 197, 203, 195), (138, 29, 139, 160), (198, 73, 72, 71), (70, 204, 198, 71), (76, 205, 206, 192), (73, 198, 202, 75), (197, 196, 75, 203), (72, 73, 75, 196), (712, 204, 70, 710), (201, 204, 712, 796), (202, 200, 203, 75), (78, 134, 55, 135), (200, 74, 195, 203), (78, 135, 27), (199, 194, 74, 200), (194, 199, 793, 711), (139, 77, 206, 205), (185, 58, 156, 53), (29, 138, 65, 30), (184, 173, 63, 51), (183, 60, 187, 57), (49, 182, 60, 183), (48, 61, 182, 49), (140, 141, 143, 67), (31, 148, 147, 32), (32, 147, 149, 144), (144, 149, 36, 145), (145, 36, 58, 146), (148, 151, 37, 147), (147, 37, 152, 149), (149, 152, 154, 36), (36, 154, 156, 58), (151, 157, 150, 37), (37, 150, 153, 152), (152, 153, 38, 154), (154, 38, 158, 156), (157, 135, 55, 150), (150, 55, 155, 153), (153, 155, 54, 38), (38, 54, 186, 158), (31, 32, 161, 33), (33, 161, 162, 159), (159, 162, 39, 34), (34, 39, 138, 160), (32, 144, 40, 161), (161, 40, 164, 162), (162, 164, 165, 39), (39, 165, 65, 138), (144, 145, 41, 40), (40, 41, 42, 164), (164, 42, 166, 165), (165, 166, 64, 65), (145, 146, 163, 41), (41, 163, 59, 42), (42, 59, 167, 166), (166, 167, 189, 64), (31, 33, 170, 168), (169, 171, 43, 35), (35, 43, 173, 62), (33, 159, 44, 170), (170, 44, 45, 171), (171, 45, 46, 43), (43, 46, 63, 173), (159, 34, 172, 44), (44, 172, 174, 45), (45, 174, 175, 46), (46, 175, 176, 63), (34, 160, 66, 172), (172, 66, 67, 174), (174, 67, 143, 175), (31, 168, 177, 148), (148, 177, 47, 151), (151, 47, 179, 157), (177, 178, 180, 47), (47, 180, 181, 179), (179, 181, 56, 137), (169, 35, 48, 178), (178, 48, 49, 180), (180, 49, 183, 181), (181, 183, 57, 56), (242, 107, 241), (112, 241, 107), (249, 231, 111, 123), (126, 109, 231, 249), (123, 111, 866, 878), (714, 723, 248, 78), (193, 117, 244, 192), (192, 244, 246, 76), (90, 251, 250, 239), (142, 91, 5, 1), (78, 248, 16, 134), (196, 247, 127, 72), (247, 120, 126, 127), (77, 125, 243, 197), (240, 239, 250, 130), (122, 123, 878, 722), (112, 253, 129, 241), (127, 126, 249, 121), (139, 124, 125, 77), (242, 241, 129, 252), (121, 249, 123, 122), (243, 119, 120, 247), (188, 228, 255, 4), (248, 723, 726, 128), (128, 726, 881, 116), (79, 248, 128, 115), (130, 250, 129, 253), (251, 252, 129, 250), (253, 112, 110, 119), (125, 253, 119, 243), (124, 130, 253, 125), (134, 26, 155, 55), (26, 25, 54, 155), (25, 188, 186, 54), (28, 137, 56, 24), (24, 56, 57, 23), (23, 57, 187, 190), (66, 160, 76, 10), (9, 64, 189, 68), (192, 195, 7, 193), (10, 140, 67, 66), (133, 132, 61, 62), (132, 50, 182, 61), (50, 0, 60, 182), (0, 190, 187, 60), (133, 62, 173, 184), (51, 63, 176, 1), (1, 176, 191, 142), (131, 52, 163, 146), (52, 2, 59, 163), (2, 3, 167, 59), (3, 68, 189, 167), (131, 146, 58, 185), (53, 156, 158, 4), (4, 158, 186, 188), (194, 711, 788, 6), (6, 69, 74, 194), (69, 7, 195, 74), (79, 82, 80, 22), (22, 80, 81, 21), (21, 81, 214, 11), (11, 214, 226, 228), (19, 85, 86, 222), (12, 13, 87, 216), (13, 208, 88, 87), (242, 118, 8, 107), (14, 89, 219, 18), (18, 219, 92, 17), (17, 92, 104, 91), (255, 228, 226, 93), (105, 102, 716, 861), (102, 105, 230, 106), (106, 230, 107, 8), (216, 94, 240, 12), (82, 83, 20, 221), (245, 20, 83, 116), (25, 11, 228, 188), (248, 79, 22, 16), (68, 209, 208, 9), (0, 225, 207, 190), (28, 245, 116, 136), (29, 254, 130, 124, 139), (246, 251, 15, 10, 76), (116, 881, 803, 136), (251, 90, 14, 15), (254, 12, 240, 130), (117, 84, 252, 244), (498, 492, 499, 497), (495, 498, 497, 494), (484, 485, 490, 483), (265, 465, 470), (469, 271, 468), (256, 258, 466, 467), (257, 259, 258, 256), (259, 896, 895, 258), (346, 353, 354, 347), (300, 297, 295, 296), (293, 284, 285, 292), (305, 272, 267, 269), (370, 1012, 1009, 369), (377, 373, 415), (300, 296, 308, 311), (409, 407, 413, 411), (410, 409, 411, 412), (374, 415, 373), (432, 419, 407, 409), (419, 436, 408, 407), (431, 430, 429, 428), (327, 269, 267, 268), (1012, 370, 420, 1096), (365, 1004, 1095, 433), (366, 364, 421, 424), (364, 365, 433, 421), (374, 418, 440, 415), (330, 458, 359, 331), (389, 404, 414, 303), (462, 401, 402, 406), (261, 426, 425, 438), (438, 425, 437, 282), (263, 264, 509, 506), (507, 508, 513, 514), (395, 487, 488, 381), (397, 283, 505, 511), (442, 514, 504, 443), (414, 404, 501), (502, 501, 404), (492, 493, 408, 500), (423, 499, 492, 500), (493, 492, 498, 413), (408, 493, 413, 407), (1070, 499, 423, 1208), (497, 499, 1070, 1066), (498, 495, 411, 413), (495, 496, 412, 411), (494, 497, 1066, 1065), (494, 531, 496, 495), (531, 494, 1065, 1216), (398, 472, 491, 386), (482, 483, 490, 379), (390, 482, 379, 488), (391, 390, 488, 487), (473, 391, 487, 373), (481, 405, 402, 401), (479, 480, 405, 481), (388, 389, 480, 479), (478, 404, 389, 388), (385, 386, 491, 387), (530, 385, 387, 403), (384, 530, 403, 529), (478, 384, 529, 404), (476, 477, 486, 528), (475, 399, 477, 476), (474, 400, 399, 475), (473, 373, 400, 474), (471, 387, 491, 472), (378, 379, 490, 485), (434, 470, 465), (329, 284, 369), (369, 1009, 1139, 329), (284, 329, 417, 285), (460, 468, 271), (434, 465, 464, 263), (270, 271, 469, 332), (467, 364, 366, 368), (365, 364, 467, 466), (460, 265, 470, 468), (368, 367, 256, 467), (263, 464, 367, 264), (366, 264, 367, 368), (1005, 1004, 365, 466), (258, 895, 1005, 466), (256, 367, 464, 257), (370, 284, 523, 519), (257, 464, 465, 363), (370, 369, 284), (259, 257, 363, 262), (262, 1106, 896, 259), (469, 468, 470, 434), (515, 452, 280, 336), (332, 330, 331, 270), (288, 356, 351, 289), (291, 358, 273, 461), (355, 291, 461, 522), (353, 355, 522, 354), (328, 361, 269, 327), (333, 334, 325, 301), (334, 324, 323, 325), (324, 326, 335, 323), (326, 277, 336, 335), (301, 325, 527, 304), (325, 323, 322, 527), (323, 335, 320, 322), (335, 336, 280, 320), (304, 527, 318, 293), (527, 322, 319, 318), (322, 320, 337, 319), (320, 280, 279, 337), (293, 318, 523, 284), (318, 319, 321, 523), (319, 337, 338, 321), (337, 279, 281, 338), (333, 339, 317, 334), (339, 316, 315, 317), (316, 344, 345, 315), (344, 271, 270, 345), (334, 317, 340, 324), (317, 315, 314, 340), (315, 345, 313, 314), (345, 270, 331, 313), (324, 340, 341, 326), (340, 314, 342, 341), (314, 313, 312, 342), (313, 331, 359, 312), (326, 341, 278, 277), (341, 342, 343, 278), (342, 312, 275, 343), (312, 359, 276, 275), (333, 300, 311, 339), (296, 346, 352, 308), (346, 347, 289, 352), (339, 311, 348, 316), (311, 308, 349, 348), (308, 352, 350, 349), (352, 289, 351, 350), (316, 348, 307, 344), (348, 349, 306, 307), (349, 350, 305, 306), (350, 351, 272, 305), (344, 307, 360, 271), (307, 306, 361, 360), (306, 305, 269, 361), (333, 301, 297, 300), (301, 304, 524, 297), (304, 293, 292, 524), (297, 524, 294, 295), (524, 292, 290, 294), (292, 285, 357, 290), (296, 295, 353, 346), (295, 294, 355, 353), (294, 290, 291, 355), (290, 357, 358, 291), (504, 503, 412), (410, 412, 503), (510, 422, 423, 500), (436, 510, 500, 408), (422, 1207, 1208, 423), (431, 428, 378, 485), (329, 1139, 1089, 427), (427, 1089, 1243, 418), (266, 265, 507, 457), (265, 460, 508, 507), (414, 501, 512, 513), (417, 329, 427, 416), (416, 427, 418, 520), (264, 366, 424, 509), (509, 424, 436, 419), (1096, 420, 521, 1097), (434, 263, 506, 435), (502, 441, 512, 501), (433, 1095, 1207, 422), (410, 503, 533, 534), (424, 421, 510, 436), (469, 434, 435, 439), (504, 514, 533, 503), (421, 433, 422, 510), (506, 509, 419, 432), (505, 454, 516, 532), (521, 440, 1101, 1097), (440, 418, 1243, 1101), (377, 415, 440, 521), (441, 534, 533, 512), (513, 512, 533, 514), (534, 432, 409, 410), (435, 506, 432, 534), (439, 435, 534, 441), (519, 523, 321, 376), (376, 321, 338, 397), (397, 338, 281, 283), (417, 383, 357, 285), (383, 396, 358, 357), (396, 274, 273, 358), (360, 459, 460, 271), (458, 426, 276, 359), (265, 266, 287, 465), (459, 360, 361, 328), (447, 347, 354, 446), (446, 354, 522, 448), (448, 522, 461, 449), (449, 461, 273, 274), (447, 288, 289, 347), (356, 450, 272, 351), (450, 268, 267, 272), (445, 277, 278, 451), (451, 278, 343, 260), (260, 343, 275, 261), (261, 275, 276, 426), (445, 515, 336, 277), (452, 453, 279, 280), (453, 283, 281, 279), (262, 286, 1226, 1106), (286, 262, 363, 362), (362, 363, 465, 287), (377, 392, 400, 373), (392, 382, 399, 400), (382, 525, 477, 399), (525, 489, 486, 477), (381, 488, 379, 378), (298, 529, 403, 299), (299, 403, 387, 471), (504, 412, 456, 443), (303, 393, 480, 389), (393, 394, 405, 480), (394, 406, 402, 405), (517, 528, 486, 489), (531, 1216, 1108, 444), (444, 455, 496, 531), (455, 456, 412, 496), (529, 298, 502, 404), (373, 487, 395, 374), (520, 418, 374, 395), (539, 406, 394, 541), (532, 516, 517, 489), (521, 371, 392, 377), (538, 268, 450, 537), (375, 532, 489, 525), (437, 309, 471, 472), (463, 431, 485, 484), (282, 437, 472, 398), (431, 463, 518, 430), (430, 274, 396, 429), (430, 518, 449, 274), (460, 459, 380, 508), (426, 458, 526, 425), (425, 526, 309, 437), (511, 505, 532, 375), (332, 469, 439, 310), (370, 519, 372, 420), (420, 372, 371, 521), (283, 453, 454, 505), (513, 302, 303, 414), (535, 441, 502, 298), (457, 507, 514, 442), (508, 380, 302, 513), (310, 439, 441, 535), (406, 539, 536, 462), (539, 538, 537, 536), (268, 538, 540, 327), (538, 539, 541, 540), (445, 451, 553, 549), (446, 448, 552, 550), (356, 288, 543, 546), (452, 515, 555, 554), (515, 445, 549, 555), (288, 447, 551, 543), (451, 260, 542, 553), (447, 446, 550, 551), (260, 261, 438, 542), (452, 554, 454, 453), (299, 556, 535, 298), (299, 471, 309, 556), (330, 332, 310, 545), (330, 545, 526, 458), (380, 459, 328, 544), (328, 327, 540, 544), (559, 393, 303, 302), (393, 559, 541, 394), (448, 449, 518, 552), (356, 546, 537, 450), (548, 383, 417, 416), (383, 548, 429, 396), (428, 557, 381, 378), (381, 557, 520, 395), (558, 382, 392, 371), (376, 547, 372, 519), (376, 397, 511, 547), (382, 558, 375, 525), (788, 1226, 286, 6), (6, 286, 362, 69), (69, 362, 287, 7), (7, 287, 266, 193), (193, 266, 457, 117), (117, 457, 442, 84), (84, 442, 443, 118), (118, 443, 456, 8), (8, 456, 455, 106), (106, 455, 444, 102), (102, 444, 1108, 716), (50, 552, 518, 0), (0, 518, 463, 225), (50, 132, 550, 552), (132, 133, 551, 550), (51, 546, 543, 184), (184, 543, 551, 133), (51, 1, 537, 546), (1, 5, 536, 537), (28, 416, 520, 245), (245, 520, 20), (24, 23, 429, 548), (24, 548, 416, 28), (19, 20, 520, 557), (19, 557, 428, 85), (23, 85, 428, 429), (16, 371, 372, 134), (22, 371, 16), (21, 558, 371, 22), (21, 11, 375, 558), (26, 134, 372, 547), (26, 547, 511, 25), (11, 25, 511, 375), (255, 516, 454, 4), (53, 4, 454, 554), (53, 554, 555, 185), (185, 555, 549, 131), (52, 131, 549, 553), (2, 52, 553, 542), (2, 542, 438, 3), (103, 3, 438, 282), (9, 208, 309, 526), (13, 556, 309, 208), (13, 12, 535, 556), (30, 545, 310, 29), (30, 9, 526, 545), (29, 310, 535, 254), (254, 535, 12), (15, 302, 380, 10), (14, 302, 15), (18, 559, 302, 14), (18, 17, 541, 559), (140, 10, 380, 544), (140, 544, 540, 141), (17, 141, 540, 541), (870, 864, 871, 869), (868, 870, 869, 867), (853, 804, 858, 851), (832, 833, 845, 844), (812, 844, 846, 816), (839, 840, 843, 841), (835, 836, 839, 837), (832, 835, 837, 833), (809, 810, 828, 827), (808, 809, 827, 826), (807, 808, 826, 825), (808, 813, 815, 809), (807, 811, 813, 808), (785, 789, 802), (732, 753, 801), (798, 797, 800, 792), (795, 794, 797, 798), (794, 793, 796, 797), (597, 610, 623, 624), (761, 770, 771, 762), (750, 728, 730, 772), (768, 769, 784, 736), (640, 714, 713, 589), (641, 644, 694), (761, 762, 764, 763), (689, 687, 693, 692), (691, 689, 692, 686), (645, 694, 644), (698, 699, 687, 689), (699, 705, 688, 687), (783, 585, 647, 804), (734, 736, 784, 735), (632, 710, 722, 701), (634, 633, 700, 706), (633, 632, 701, 700), (645, 695, 707, 694), (592, 571, 626, 627), (651, 661, 652, 576), (566, 672, 683, 653), (563, 630, 806, 681), (734, 735, 653, 579), (791, 790, 882, 876), (877, 880, 886, 887), (582, 848, 849, 581), (646, 887, 875, 697), (652, 661, 872), (873, 872, 661), (864, 865, 688, 863), (690, 871, 864, 863), (865, 864, 870, 693), (688, 865, 693, 687), (717, 871, 690, 866), (869, 871, 717, 719), (870, 868, 692, 693), (868, 862, 686, 692), (867, 869, 719, 718), (867, 684, 862, 868), (684, 867, 718, 861), (856, 657, 819, 682), (680, 810, 657, 856), (681, 806, 860, 667), (855, 681, 667, 665), (850, 851, 858, 648), (676, 678, 851, 850), (673, 847, 678, 676), (834, 668, 847, 673), (677, 850, 648, 849), (675, 676, 850, 677), (845, 673, 676, 675), (833, 834, 673, 845), (674, 677, 849, 848), (846, 675, 677, 674), (844, 845, 675, 846), (820, 674, 848, 644), (816, 846, 674, 820), (655, 832, 844, 812), (843, 654, 683, 672), (840, 842, 654, 843), (669, 651, 842, 840), (824, 661, 651, 669), (841, 843, 672, 671), (836, 669, 840, 839), (823, 824, 669, 836), (670, 841, 671, 838), (837, 839, 841, 670), (660, 823, 836, 835), (834, 670, 838, 668), (833, 837, 670, 834), (655, 660, 835, 832), (666, 667, 860, 650), (830, 665, 667, 666), (827, 828, 665, 830), (831, 666, 650, 649), (664, 830, 666, 831), (826, 827, 830, 664), (663, 831, 649, 829), (662, 664, 831, 663), (825, 826, 664, 662), (824, 663, 829, 661), (823, 662, 663, 824), (660, 825, 662, 823), (655, 807, 825, 660), (821, 822, 857, 659), (817, 643, 822, 821), (814, 642, 643, 817), (820, 644, 642, 814), (818, 821, 659, 819), (658, 817, 821, 818), (656, 814, 817, 658), (816, 820, 814, 656), (815, 818, 819, 657), (813, 658, 818, 815), (811, 656, 658, 813), (812, 816, 656, 811), (809, 815, 657, 810), (655, 812, 811, 807), (805, 650, 860, 806), (647, 648, 858, 804), (639, 802, 789), (729, 728, 589), (589, 713, 803, 729), (728, 729, 590, 730), (638, 801, 753), (639, 789, 799, 791), (731, 753, 732, 591), (792, 633, 634, 635), (632, 633, 792, 800), (638, 785, 802, 801), (635, 637, 798, 792), (791, 799, 637, 790), (634, 790, 637, 635), (712, 710, 632, 800), (797, 796, 712, 800), (798, 637, 799, 795), (640, 728, 617, 727), (795, 799, 789, 636), (640, 589, 728), (794, 795, 636, 787), (787, 711, 793, 794), (732, 801, 802, 639), (778, 615, 749, 620), (591, 592, 627, 731), (777, 613, 625, 766), (776, 619, 780, 622), (611, 776, 622, 775), (610, 611, 775, 623), (733, 629, 736, 734), (593, 594, 740, 741), (594, 737, 742, 740), (737, 738, 598, 742), (738, 739, 620, 598), (741, 740, 599, 744), (740, 742, 745, 599), (742, 598, 747, 745), (598, 620, 749, 747), (744, 599, 743, 750), (599, 745, 746, 743), (745, 747, 600, 746), (747, 749, 751, 600), (750, 743, 617, 728), (743, 746, 748, 617), (746, 600, 616, 748), (600, 751, 779, 616), (593, 595, 754, 594), (595, 752, 755, 754), (752, 596, 601, 755), (596, 753, 731, 601), (594, 754, 602, 737), (754, 755, 757, 602), (755, 601, 758, 757), (601, 731, 627, 758), (737, 602, 603, 738), (602, 757, 604, 603), (757, 758, 759, 604), (758, 627, 626, 759), (738, 603, 756, 739), (603, 604, 621, 756), (604, 759, 760, 621), (759, 626, 782, 760), (593, 761, 763, 595), (762, 597, 605, 764), (597, 624, 766, 605), (595, 763, 606, 752), (763, 764, 607, 606), (764, 605, 608, 607), (605, 766, 625, 608), (752, 606, 765, 596), (606, 607, 767, 765), (607, 608, 768, 767), (608, 625, 769, 768), (596, 765, 628, 753), (765, 767, 629, 628), (767, 768, 736, 629), (593, 741, 770, 761), (741, 744, 609, 770), (744, 750, 772, 609), (770, 609, 773, 771), (609, 772, 774, 773), (772, 730, 618, 774), (762, 771, 610, 597), (771, 773, 611, 610), (773, 774, 776, 611), (774, 618, 619, 776), (875, 874, 686), (691, 686, 874), (884, 702, 690, 863), (705, 884, 863, 688), (702, 878, 866, 690), (714, 640, 883, 723), (786, 785, 877, 696), (785, 638, 880, 877), (652, 872, 885, 886), (735, 561, 566, 653), (640, 727, 578, 883), (790, 634, 706, 882), (882, 706, 705, 699), (639, 791, 876, 704), (873, 709, 885, 872), (701, 722, 878, 702), (691, 874, 708, 888), (706, 700, 884, 705), (732, 639, 704, 703), (875, 887, 708, 874), (700, 701, 702, 884), (876, 882, 699, 698), (781, 564, 890, 859), (883, 707, 726, 723), (707, 695, 881, 726), (641, 694, 707, 883), (709, 888, 708, 885), (886, 885, 708, 887), (888, 698, 689, 691), (704, 876, 698, 888), (703, 704, 888, 709), (727, 617, 748, 588), (588, 748, 616, 587), (587, 616, 779, 781), (590, 586, 618, 730), (586, 585, 619, 618), (585, 783, 780, 619), (628, 572, 638, 753), (571, 630, 782, 626), (785, 786, 569, 789), (572, 628, 629, 733), (725, 624, 623, 724), (724, 623, 775, 612), (612, 775, 622, 560), (560, 622, 780, 783), (725, 777, 766, 624), (613, 561, 769, 625), (561, 735, 784, 769), (715, 739, 756, 614), (614, 756, 621, 562), (562, 621, 760, 563), (563, 760, 782, 630), (715, 778, 620, 739), (615, 564, 751, 749), (564, 781, 779, 751), (787, 568, 788, 711), (568, 787, 636, 631), (631, 636, 789, 569), (641, 584, 642, 644), (584, 583, 643, 642), (583, 573, 822, 643), (573, 859, 857, 822), (581, 849, 648, 647), (574, 829, 649, 575), (575, 649, 650, 805), (875, 686, 570, 697), (576, 580, 842, 651), (580, 579, 654, 842), (579, 653, 683, 654), (721, 852, 847, 668), (852, 720, 678, 847), (720, 853, 851, 678), (721, 668, 838, 565), (565, 838, 671, 854), (854, 671, 672, 566), (680, 567, 828, 810), (567, 855, 665, 828), (682, 819, 659, 890), (890, 659, 857, 859), (684, 861, 716, 679), (679, 685, 862, 684), (685, 570, 686, 862), (829, 574, 873, 661), (644, 848, 582, 645), (879, 695, 645, 582), (587, 781, 859, 573), (883, 578, 584, 641), (630, 571, 805, 806), (560, 783, 804, 853), (590, 729, 695, 879), (591, 732, 703, 709, 889), (880, 638, 572, 577, 886), (695, 729, 803, 881), (886, 577, 576, 652), (889, 709, 873, 574), (696, 877, 887, 646), (1197, 1196, 1198, 1191), (1194, 1193, 1196, 1197), (1183, 1180, 1189, 1184), (1164, 1176, 1177, 1165), (1147, 1175, 1178, 1176), (1170, 1172, 1174, 1171), (1167, 1169, 1170, 1168), (1164, 1165, 1169, 1167), (1144, 1161, 1162, 1145), (1143, 1160, 1161, 1144), (1142, 1159, 1160, 1143), (1143, 1144, 1149, 1148), (1142, 1143, 1148, 1146), (902, 1138, 1133), (1137, 1136, 908), (891, 1135, 1134, 893), (892, 891, 893, 894), (894, 893, 895, 896), (984, 985, 992, 991), (938, 934, 933, 935), (931, 930, 923, 922), (943, 906, 904, 909), (1011, 1010, 1009, 1012), (1019, 1072, 1015), (938, 949, 946, 934), (1063, 1067, 1069, 1061), (1064, 1068, 1067, 1063), (1016, 1015, 1072), (1090, 1063, 1061, 1076), (1076, 1061, 1062, 1094), (1088, 1085, 1086, 1087), (965, 905, 904, 906), (1012, 1096, 1077, 1011), (1003, 1091, 1095, 1004), (1006, 1081, 1078, 1002), (1002, 1078, 1091, 1003), (1016, 1072, 1102, 1075), (968, 969, 997, 1126), (1037, 941, 1071, 1058), (1130, 1060, 1056, 1055), (898, 1099, 1082, 1083), (1099, 920, 1098, 1082), (900, 1205, 1210, 901), (1206, 1215, 1214, 1209), (1047, 1023, 1187, 1186), (1049, 1212, 1204, 921), (1104, 1105, 1203, 1215), (1071, 1200, 1058), (1201, 1058, 1200), (1191, 1199, 1062, 1192), (1080, 1199, 1191, 1198), (1192, 1069, 1197, 1191), (1062, 1061, 1069, 1192), (1070, 1208, 1080, 1198), (1196, 1066, 1070, 1198), (1197, 1069, 1067, 1194), (1194, 1067, 1068, 1195), (1193, 1065, 1066, 1196), (1193, 1194, 1195, 1242), (1242, 1216, 1065, 1193), (1222, 1122, 1151, 1233), (1119, 1222, 1233, 1145), (1050, 1034, 1190, 1141), (1241, 1053, 1034, 1050), (1179, 1021, 1189, 1180), (1039, 1179, 1180, 1041), (1043, 1039, 1041, 1182), (1166, 1043, 1182, 1237), (1040, 1187, 1021, 1179), (1038, 1040, 1179, 1039), (1177, 1038, 1039, 1043), (1165, 1177, 1043, 1166), (1042, 1186, 1187, 1040), (1178, 1042, 1040, 1038), (1176, 1178, 1038, 1177), (1152, 1015, 1186, 1042), (1175, 1152, 1042, 1178), (1028, 1147, 1176, 1164), (1174, 1055, 1056, 1059), (1171, 1174, 1059, 1173), (1036, 1171, 1173, 1037), (1158, 1036, 1037, 1058), (1172, 1054, 1055, 1174), (1168, 1170, 1171, 1036), (1157, 1168, 1036, 1158), (1238, 1239, 1054, 1172), (1169, 1238, 1172, 1170), (1029, 1167, 1168, 1157), (1166, 1237, 1239, 1238), (1165, 1166, 1238, 1169), (1028, 1164, 1167, 1029), (1033, 1035, 1190, 1034), (1163, 1033, 1034, 1053), (1161, 1163, 1053, 1162), (1236, 1057, 1035, 1033), (1032, 1236, 1033, 1163), (1160, 1032, 1163, 1161), (1031, 1235, 1057, 1236), (1030, 1031, 1236, 1032), (1159, 1030, 1032, 1160), (1158, 1058, 1235, 1031), (1157, 1158, 1031, 1030), (1029, 1157, 1030, 1159), (1028, 1029, 1159, 1142), (1155, 1234, 1185, 1156), (1154, 1155, 1156, 1051), (1153, 1154, 1051, 1052), (1152, 1153, 1052, 1015), (1150, 1151, 1234, 1155), (1027, 1150, 1155, 1154), (1026, 1027, 1154, 1153), (1175, 1026, 1153, 1152), (1149, 1233, 1151, 1150), (1148, 1149, 1150, 1027), (1146, 1148, 1027, 1026), (1147, 1146, 1026, 1175), (1144, 1145, 1233, 1149), (1028, 1142, 1146, 1147), (1140, 1141, 1190, 1035), (1020, 1184, 1189, 1021), (1092, 1133, 1138), (967, 1010, 922), (1010, 967, 1139, 1009), (922, 923, 1074, 967), (1128, 908, 1136), (1092, 900, 1132, 1133), (907, 970, 1137, 908), (1135, 1008, 1006, 1002), (1003, 1134, 1135, 1002), (1128, 1136, 1138, 902), (1008, 1135, 891, 1007), (900, 901, 1007, 1132), (1006, 1008, 1007, 901), (1005, 1134, 1003, 1004), (893, 1134, 1005, 895), (891, 892, 1132, 1007), (1011, 1223, 1228, 922), (892, 1001, 1133, 1132), (1011, 922, 1010), (894, 899, 1001, 892), (899, 894, 896, 1106), (1137, 1092, 1138, 1136), (1217, 974, 918, 1117), (970, 907, 969, 968), (926, 927, 989, 994), (929, 1129, 911, 996), (993, 1227, 1129, 929), (991, 992, 1227, 993), (966, 965, 906, 999), (971, 939, 963, 972), (972, 963, 961, 962), (962, 961, 973, 964), (964, 973, 974, 915), (939, 942, 1232, 963), (963, 1232, 960, 961), (961, 960, 958, 973), (973, 958, 918, 974), (942, 931, 956, 1232), (1232, 956, 957, 960), (960, 957, 975, 958), (958, 975, 917, 918), (931, 922, 1228, 956), (956, 1228, 959, 957), (957, 959, 976, 975), (975, 976, 919, 917), (971, 972, 955, 977), (977, 955, 953, 954), (954, 953, 983, 982), (982, 983, 907, 908), (972, 962, 978, 955), (955, 978, 952, 953), (953, 952, 951, 983), (983, 951, 969, 907), (962, 964, 979, 978), (978, 979, 980, 952), (952, 980, 950, 951), (951, 950, 997, 969), (964, 915, 916, 979), (979, 916, 981, 980), (980, 981, 913, 950), (950, 913, 914, 997), (971, 977, 949, 938), (934, 946, 990, 984), (984, 990, 927, 985), (977, 954, 986, 949), (949, 986, 987, 946), (946, 987, 988, 990), (990, 988, 989, 927), (954, 982, 945, 986), (986, 945, 944, 987), (987, 944, 943, 988), (988, 943, 909, 989), (982, 908, 998, 945), (945, 998, 999, 944), (944, 999, 906, 943), (971, 938, 935, 939), (939, 935, 1229, 942), (942, 1229, 930, 931), (935, 933, 932, 1229), (1229, 932, 928, 930), (930, 928, 995, 923), (934, 984, 991, 933), (933, 991, 993, 932), (932, 993, 929, 928), (928, 929, 996, 995), (1203, 1068, 1202), (1064, 1202, 1068), (1211, 1199, 1080, 1079), (1094, 1062, 1199, 1211), (1079, 1080, 1208, 1207), (1088, 1184, 1020, 1085), (967, 1084, 1089, 1139), (1084, 1075, 1243, 1089), (903, 1125, 1206, 902), (902, 1206, 1209, 1128), (1071, 1214, 1213, 1200), (1074, 1073, 1084, 967), (1073, 1224, 1075, 1084), (901, 1210, 1081, 1006), (1210, 1076, 1094, 1081), (1096, 1097, 1225, 1077), (1092, 1093, 1205, 900), (1201, 1200, 1213, 1103), (1091, 1079, 1207, 1095), (1064, 1246, 1245, 1202), (1081, 1094, 1211, 1078), (1137, 1100, 1093, 1092), (1203, 1202, 1245, 1215), (1078, 1211, 1079, 1091), (1205, 1090, 1076, 1210), (1204, 1244, 1219, 1121), (1225, 1097, 1101, 1102), (1102, 1101, 1243, 1075), (1019, 1225, 1102, 1072), (1103, 1213, 1245, 1246), (1214, 1215, 1245, 1213), (1246, 1064, 1063, 1090), (1093, 1246, 1090, 1205), (1100, 1103, 1246, 1093), (1223, 1018, 959, 1228), (1018, 1049, 976, 959), (1049, 921, 919, 976), (1074, 923, 995, 1025), (1025, 995, 996, 1048), (1048, 996, 911, 912), (998, 908, 1128, 1127), (1126, 997, 914, 1083), (902, 1133, 925, 903), (1127, 966, 999, 998), (1111, 1110, 992, 985), (1110, 1113, 1227, 992), (1113, 1114, 1129, 1227), (1114, 912, 911, 1129), (1111, 985, 927, 926), (994, 989, 909, 1115), (1115, 909, 904, 905), (1109, 1116, 916, 915), (1116, 897, 981, 916), (897, 898, 913, 981), (898, 1083, 914, 913), (1109, 915, 974, 1217), (1117, 918, 917, 1118), (1118, 917, 919, 921), (899, 1106, 1226, 924), (924, 1000, 1001, 899), (1000, 925, 1133, 1001), (1019, 1015, 1052, 1044), (1044, 1052, 1051, 1024), (1024, 1051, 1156, 1230), (1230, 1156, 1185, 1188), (1023, 1020, 1021, 1187), (936, 937, 1057, 1235), (937, 1140, 1035, 1057), (1203, 1105, 1124, 1068), (941, 1037, 1173, 1045), (1045, 1173, 1059, 1046), (1046, 1059, 1056, 1060), (1218, 1237, 1182, 1181), (1181, 1182, 1041, 1112), (1112, 1041, 1180, 1183), (1218, 910, 1239, 1237), (910, 1240, 1054, 1239), (1240, 1130, 1055, 1054), (1119, 1145, 1162, 1120), (1120, 1162, 1053, 1241), (1122, 1220, 1234, 1151), (1220, 1188, 1185, 1234), (1242, 1107, 1108, 1216), (1107, 1242, 1195, 1123), (1123, 1195, 1068, 1124), (1235, 1058, 1201, 936), (1015, 1016, 1047, 1186), (1224, 1047, 1016, 1075), (1251, 1253, 1046, 1060), (1244, 1188, 1220, 1219), (1225, 1019, 1044, 1013), (1250, 1249, 1115, 905), (1017, 1230, 1188, 1244), (1098, 1141, 1140, 947), (1131, 1183, 1184, 1088), (920, 1050, 1141, 1098), (1088, 1087, 1221, 1131), (1087, 1086, 1048, 912), (1087, 912, 1114, 1221), (1128, 1209, 1022, 1127), (1083, 1082, 1231, 1126), (1082, 1098, 947, 1231), (1212, 1017, 1244, 1204), (970, 948, 1100, 1137), (1011, 1077, 1014, 1223), (1077, 1225, 1013, 1014), (921, 1204, 1121, 1118), (1214, 1071, 941, 940), (1247, 936, 1201, 1103), (1125, 1104, 1215, 1206), (1209, 1214, 940, 1022), (948, 1247, 1103, 1100), (1060, 1130, 1248, 1251), (1251, 1248, 1249, 1250), (905, 965, 1252, 1250), (1250, 1252, 1253, 1251), (1109, 1261, 1265, 1116), (1110, 1262, 1264, 1113), (994, 1258, 1255, 926), (1117, 1266, 1267, 1217), (1217, 1267, 1261, 1109), (926, 1255, 1263, 1111), (1116, 1265, 1254, 897), (1111, 1263, 1262, 1110), (1241, 1281, 1275, 1120), (910, 1268, 1280, 1240), (1222, 1279, 1276, 1122), (1119, 1274, 1279, 1222), (1218, 1278, 1268, 910), (1112, 1273, 1277, 1181), (1181, 1277, 1278, 1218), (1120, 1275, 1274, 1119), (897, 1254, 1099, 898), (1050, 920, 1281, 1241), (1219, 1220, 1122, 1276), (1117, 1118, 1121, 1266), (937, 936, 1247, 1269), (937, 1269, 947, 1140), (968, 1257, 948, 970), (968, 1126, 1231, 1257), (1022, 1256, 966, 1127), (966, 1256, 1252, 965), (1272, 940, 941, 1045), (1045, 1046, 1253, 1272), (1240, 1280, 1248, 1130), (1112, 1183, 1131, 1273), (1113, 1264, 1221, 1114), (994, 1115, 1249, 1258), (1260, 1073, 1074, 1025), (1025, 1048, 1086, 1260), (1085, 1020, 1023, 1270), (1023, 1047, 1224, 1270), (1271, 1013, 1044, 1024), (1018, 1223, 1014, 1259), (1018, 1259, 1212, 1049), (1024, 1230, 1017, 1271), (788, 568, 924, 1226), (568, 631, 1000, 924), (631, 569, 925, 1000), (569, 786, 903, 925), (786, 696, 1125, 903), (696, 646, 1104, 1125), (646, 697, 1105, 1104), (697, 570, 1124, 1105), (570, 685, 1123, 1124), (685, 679, 1107, 1123), (679, 716, 1108, 1107), (612, 560, 1221, 1264), (560, 853, 1131, 1221), (612, 1264, 1262, 724), (724, 1262, 1263, 725), (613, 777, 1255, 1258), (777, 725, 1263, 1255), (613, 1258, 1249, 561), (561, 1249, 1248, 566), (854, 566, 1248, 1280), (854, 1280, 1268, 565), (565, 1268, 1278, 721), (852, 721, 1278, 1277), (720, 1273, 1131, 853), (720, 852, 1277, 1273), (590, 879, 1224, 1073), (879, 582, 1224), (586, 1260, 1086, 585), (586, 590, 1073, 1260), (581, 1270, 1224, 582), (581, 647, 1085, 1270), (585, 1086, 1085, 647), (578, 727, 1014, 1013), (584, 578, 1013), (583, 584, 1013, 1271), (583, 1271, 1017, 573), (588, 1259, 1014, 727), (588, 587, 1212, 1259), (573, 1017, 1212, 587), (890, 564, 1121, 1219), (615, 1266, 1121, 564), (615, 778, 1267, 1266), (778, 715, 1261, 1267), (614, 1265, 1261, 715), (562, 1254, 1265, 614), (562, 563, 1099, 1254), (681, 920, 1099, 563), (855, 1281, 920, 681), (855, 567, 1275, 1281), (567, 680, 1274, 1275), (856, 1279, 1274, 680), (682, 1276, 1279, 856), (682, 890, 1219, 1276), (571, 1231, 947, 805), (575, 805, 947, 1269), (575, 1269, 1247, 574), (592, 591, 948, 1257), (592, 1257, 1231, 571), (591, 889, 1247, 948), (889, 574, 1247), (577, 572, 1022, 940), (576, 577, 940), (580, 576, 940, 1272), (580, 1272, 1253, 579), (733, 1256, 1022, 572), (733, 734, 1252, 1256), (579, 1253, 1252, 734), (99, 220, 481, 401), (99, 401, 462, 5), (462, 536, 5), (220, 218, 479, 481), (218, 98, 388, 479), (98, 215, 478, 388), (103, 398, 386, 97), (97, 386, 385, 96), (96, 385, 530, 217), (217, 530, 384, 95), (95, 384, 478, 215), (282, 398, 103), (225, 484, 483, 224), (224, 483, 482, 223), (223, 482, 390, 101), (101, 390, 391, 100), (100, 391, 473, 212), (212, 473, 474, 210), (210, 474, 475, 211), (211, 475, 476, 213), (213, 476, 528, 93), (93, 528, 517, 255), (463, 484, 225), (516, 255, 517)])
me_cube_005.materials.append(mat_shell)
me_cube_005.materials.append(mat_hangar)
me_cube_005.use_remesh_preserve_volume = False
me_cube_005.use_remesh_preserve_attributes = False
me_cube_005.use_mirror_vertex_groups = False
me_cube_005.update()
me_cube_010 = bpy.data.meshes.new('Cube.010')
me_cube_010.from_pydata([(1.382, 1.177, -6.242), (2.464, 2.056, -10.89), (1.334, 2.284, -5.937), (1.299, 3.263, -5.497), (2.32, 5.69, -9.59), (2.392, 3.995, -10.39), (1.382, -1.177, -6.242), (1.334, -2.284, -5.937), (1.3, -3.261, -5.493), (2.464, -2.056, -10.89), (2.392, -3.995, -10.39), (2.32, -5.69, -9.59), (8.728, 3.995, 6.121), (8.142, 5.689, 5.578), (9.121, 2.056, 6.449), (4.964, 2.284, 3.519), (4.644, 3.263, 3.216), (5.204, 1.177, 3.714), (5.204, -1.177, 3.714), (9.121, -2.056, 6.449), (4.964, -2.284, 3.519), (4.644, -3.261, 3.211), (8.728, -3.995, 6.121), (8.149, -5.691, 5.576), (-1.382, 1.177, -6.242), (-2.054, 1.713, -9.077), (-1.334, 2.284, -5.937), (-1.299, 3.263, -5.497), (-1.933, 4.741, -7.991), (-1.993, 3.329, -8.654), (-1.382, -1.177, -6.242), (-1.334, -2.284, -5.937), (-1.3, -3.261, -5.493), (-2.054, -1.713, -9.077), (-1.993, -3.329, -8.654), (-1.933, -4.741, -7.991), (-3.968, -5.064, 0.923), (-4.142, -4.662, 1.903), (-3.71, -5.324, -0.1653), (-3.349, -5.417, -1.286), (-2.868, -5.324, -2.36), (-2.331, -5.064, -3.341), (-1.802, -4.662, -4.184), (-5.827, -7.367, 1.331), (-6.064, -6.77, 2.754), (-5.452, -7.745, -0.2541), (-4.925, -7.881, -1.889), (-4.223, -7.745, -3.456), (-3.44, -7.367, -4.885), (-2.66, -6.769, -6.098), (-3.968, 5.064, 0.923), (-4.141, 4.666, 1.906), (-3.71, 5.324, -0.1653), (-3.349, 5.417, -1.286), (-6.058, 6.769, 2.755), (-5.827, 7.367, 1.331), (-5.452, 7.745, -0.2541), (-4.925, 7.881, -1.889), (-4.223, 7.745, -3.456), (-3.44, 7.367, -4.885), (-2.66, 6.769, -6.098), (-1.802, 4.666, -4.187), (-2.331, 5.064, -3.341), (-2.868, 5.324, -2.36), (-7.273, 3.329, 5.101), (-6.785, 4.741, 4.648), (-7.601, 1.713, 5.374), (-4.964, 2.284, 3.519), (-4.644, 3.263, 3.216), (-5.204, 1.177, 3.714), (-5.204, -1.177, 3.714), (-7.601, -1.713, 5.374), (-4.964, -2.284, 3.519), (-4.644, -3.261, 3.211), (-7.273, -3.329, 5.101), (-6.791, -4.743, 4.647), (1.382, 1.177, -6.242), (2.464, 2.056, -10.89), (1.334, 2.284, -5.937), (1.299, 3.263, -5.497), (2.32, 5.69, -9.59), (2.392, 3.995, -10.39), (1.382, -1.177, -6.242), (1.334, -2.284, -5.937), (1.3, -3.261, -5.493), (2.464, -2.056, -10.89), (2.392, -3.995, -10.39), (2.32, -5.69, -9.59), (8.728, 3.995, 6.121), (8.142, 5.689, 5.578), (9.121, 2.056, 6.449), (4.964, 2.284, 3.519), (4.644, 3.263, 3.216), (5.204, 1.177, 3.714), (5.204, -1.177, 3.714), (9.121, -2.056, 6.449), (4.964, -2.284, 3.519), (4.644, -3.261, 3.211), (8.728, -3.995, 6.121), (8.149, -5.691, 5.576), (-1.382, 1.177, -6.242), (-2.054, 1.713, -9.077), (-1.334, 2.284, -5.937), (-1.299, 3.263, -5.497), (-1.933, 4.741, -7.991), (-1.993, 3.329, -8.654), (-1.382, -1.177, -6.242), (-1.334, -2.284, -5.937), (-1.3, -3.261, -5.493), (-2.054, -1.713, -9.077), (-1.993, -3.329, -8.654), (-1.933, -4.741, -7.991), (-3.968, -5.064, 0.923), (-4.142, -4.662, 1.903), (-3.71, -5.324, -0.1653), (-3.349, -5.417, -1.286), (-2.868, -5.324, -2.36), (-2.331, -5.064, -3.341), (-1.802, -4.662, -4.184), (-5.827, -7.367, 1.331), (-6.064, -6.77, 2.754), (-5.452, -7.745, -0.2541), (-4.925, -7.881, -1.889), (-4.223, -7.745, -3.456), (-3.44, -7.367, -4.885), (-2.66, -6.769, -6.098), (-3.968, 5.064, 0.923), (-4.141, 4.666, 1.906), (-3.71, 5.324, -0.1653), (-3.349, 5.417, -1.286), (-6.058, 6.769, 2.755), (-5.827, 7.367, 1.331), (-5.452, 7.745, -0.2541), (-4.925, 7.881, -1.889), (-4.223, 7.745, -3.456), (-3.44, 7.367, -4.885), (-2.66, 6.769, -6.098), (-1.802, 4.666, -4.187), (-2.331, 5.064, -3.341), (-2.868, 5.324, -2.36), (-7.273, 3.329, 5.101), (-6.785, 4.741, 4.648), (-7.601, 1.713, 5.374), (-4.964, 2.284, 3.519), (-4.644, 3.263, 3.216), (-5.204, 1.177, 3.714), (-5.204, -1.177, 3.714), (-7.601, -1.713, 5.374), (-4.964, -2.284, 3.519), (-4.644, -3.261, 3.211), (-7.273, -3.329, 5.101), (-6.791, -4.743, 4.647)], [], [(19, 22, 20, 18), (17, 15, 12, 14), (11, 10, 7, 8), (10, 9, 6, 7), (1, 5, 2, 0), (23, 21, 20, 22), (16, 13, 12, 15), (5, 4, 3, 2), (71, 70, 72, 74), (69, 66, 64, 67), (35, 32, 31, 34), (51, 54, 55, 50), (63, 58, 59, 62), (34, 31, 30, 33), (47, 40, 41, 48), (25, 24, 26, 29), (75, 74, 72, 73), (68, 67, 64, 65), (48, 41, 42, 49), (50, 55, 56, 52), (62, 59, 60, 61), (46, 39, 40, 47), (45, 38, 39, 46), (52, 56, 57, 53), (44, 37, 36, 43), (43, 36, 38, 45), (53, 57, 58, 63), (29, 26, 27, 28), (95, 94, 96, 98), (93, 90, 88, 91), (87, 84, 83, 86), (86, 83, 82, 85), (77, 76, 78, 81), (99, 98, 96, 97), (92, 91, 88, 89), (81, 78, 79, 80), (147, 150, 148, 146), (145, 143, 140, 142), (111, 110, 107, 108), (127, 126, 131, 130), (139, 138, 135, 134), (110, 109, 106, 107), (123, 124, 117, 116), (101, 105, 102, 100), (151, 149, 148, 150), (144, 141, 140, 143), (124, 125, 118, 117), (126, 128, 132, 131), (138, 137, 136, 135), (122, 123, 116, 115), (121, 122, 115, 114), (128, 129, 133, 132), (120, 119, 112, 113), (119, 121, 114, 112), (129, 139, 134, 133), (105, 104, 103, 102)])
me_cube_010.materials.append(mat_window)
me_cube_010.use_remesh_preserve_volume = False
me_cube_010.use_remesh_preserve_attributes = False
me_cube_010.use_mirror_vertex_groups = False
me_cube_010.update()

# ---- objects
ob_wings = bpy.data.objects.new('Wings', me_cube_022)
ob_windshield = bpy.data.objects.new('WindShield', me_cube_003)
ob_forcefield = bpy.data.objects.new('ForceField', me_cube_002)
ob_dock = bpy.data.objects.new('Dock', me_cube_005)
ob_windows = bpy.data.objects.new('Windows', me_cube_010)

# ---- transforms, parenting, visibility, modifiers, constraints
ob_wings.location = (0.0, 0.0, 0.0)
ob_wings.lock_rotations_4d = False
ob_wings.empty_display_type = 'ARROWS'
ob_wings.lineart.crease_threshold = 0.0
ob_windshield.location = (0.0, 0.0, 0.0)
ob_windshield.lock_rotations_4d = False
ob_windshield.empty_display_type = 'ARROWS'
ob_windshield.hide_viewport = True
ob_windshield.lineart.crease_threshold = 0.0
_m = ob_windshield.modifiers.new('Mirror', 'MIRROR')
_m.use_clip = True
ob_forcefield.location = (0.0, 0.0, 0.0)
ob_forcefield.lock_rotations_4d = False
ob_forcefield.empty_display_type = 'ARROWS'
ob_forcefield.lineart.crease_threshold = 0.0
ob_dock.location = (0.0, 0.0, 0.0)
ob_dock.lock_rotations_4d = False
ob_dock.empty_display_type = 'ARROWS'
ob_dock.lineart.crease_threshold = 0.0
ob_windows.location = (0.0, 0.0, 0.0)
ob_windows.lock_rotations_4d = False
ob_windows.empty_display_type = 'ARROWS'
ob_windows.lineart.crease_threshold = 0.0

# ---- collection membership
col_collection_1.objects.link(ob_wings)
col_collection_1.objects.link(ob_windshield)
col_collection_1.objects.link(ob_forcefield)
col_collection_1.objects.link(ob_dock)
col_collection_1.objects.link(ob_windows)

# ---- scene / render settings (as saved in the file)
scene.frame_start = 1; scene.frame_end = 250; scene.frame_set(1)
scene.render.engine = 'BLENDER_EEVEE_NEXT'
scene.render.resolution_percentage = 50
scene.render.dither_intensity = 0.0
scene.cycles.use_denoising = False
scene.cycles.samples = 10
scene.cycles.sampling_pattern = 'TABULATED_SOBOL'
scene.cycles.light_sampling_threshold = 0.0
scene.cycles.use_adaptive_sampling = False
scene.cycles.use_light_tree = False
scene.cycles.blur_glossy = 0.0
scene.cycles.pixel_filter_type = 'GAUSSIAN'
scene.cycles.sample_clamp_indirect = 0.0
scene.view_settings.view_transform = 'Standard'
bpy.context.view_layer.update()

# ---- added for rendering (the .blend has no active camera and no usable light): camera, sun
cam_auto = bpy.data.cameras.new('AutoCamera')
cam_auto.lens = 50.0
cam_auto.sensor_width = 36.0
cam_auto.clip_end = 1321.79
ob_auto_camera = bpy.data.objects.new('AutoCamera', cam_auto)
scene.collection.objects.link(ob_auto_camera)
ob_auto_camera.location = (77.4705, -98.0651, 52.2036)
ob_auto_camera.rotation_euler = (1.09748, -7.21219e-08, 0.694738)
scene.camera = ob_auto_camera
light_auto_sun = bpy.data.lights.new('AutoSun', 'SUN')
light_auto_sun.energy = 3.0
light_auto_sun.angle = 0.0523599
ob_auto_sun = bpy.data.objects.new('AutoSun', light_auto_sun)
scene.collection.objects.link(ob_auto_sun)
ob_auto_sun.rotation_euler = (0.872665, 0.174533, 0.523599)
bpy.context.view_layer.update()
